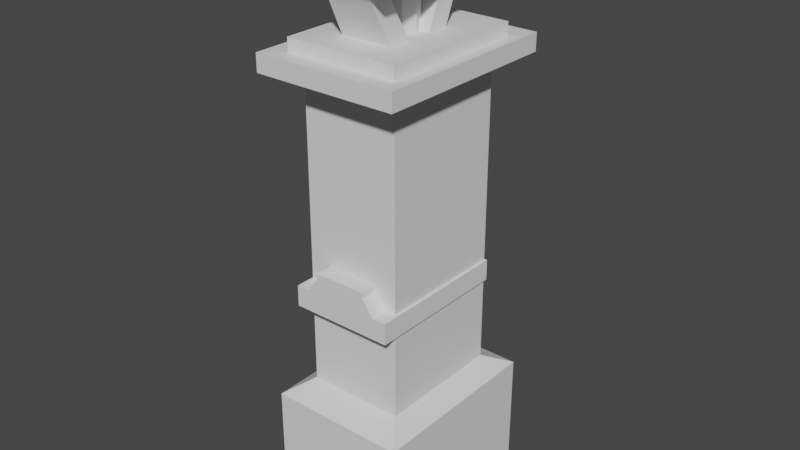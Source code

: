 # Source: BridgeParts.blend  (saved by Blender 3.6.13; exported with 4.5.12 LTS)
import bpy
from mathutils import Matrix  # noqa: F401  (used for matrix-valued properties, if any)

bpy.ops.wm.read_factory_settings(use_empty=True)
scene = bpy.context.scene
scene.name = 'Scene'

# ---- collections
col_collection = bpy.data.collections.new('Collection'); scene.collection.children.link(col_collection)

# ---- materials (node trees are filled in below, after node groups)
mat_te_005 = bpy.data.materials.new('te.005')
mat_te_005.use_transparent_shadow = False
mat_te_005.roughness = 1.0
mat_cube_019 = bpy.data.materials.new('Cube.019')
mat_cube_019.use_transparent_shadow = False
mat_cube_019.roughness = 0.5
mat_cube_020 = bpy.data.materials.new('Cube.020')
mat_cube_020.use_transparent_shadow = False
mat_cube_020.roughness = 0.5
mat_te_001 = bpy.data.materials.new('te.001')
mat_te_001.use_transparent_shadow = False
mat_te_001.roughness = 1.0

# ---- material node trees
mat_te_005.use_nodes = True; mat_te_005.node_tree.nodes.clear()
_N = mat_te_005.node_tree.nodes; _L = mat_te_005.node_tree.links
n0 = _N.new('ShaderNodeBsdfPrincipled'); n0.name = 'Principled BSDF'; n0.location = (10, 300)
n0.distribution = 'GGX'
n0.subsurface_method = 'RANDOM_WALK_SKIN'
n0.inputs[2].default_value = 1.0
n0.inputs[3].default_value = 1.45
n1 = _N.new('ShaderNodeOutputMaterial'); n1.name = 'Material Output'; n1.location = (300, 300)
n2 = _N.new('ShaderNodeNormalMap'); n2.name = 'Normal Map'; n2.location = (-300, -300)
n2.label = 'Normal/Map'
n2.inputs[0].default_value = 0.0
_L.new(n0.outputs[0], n1.inputs[0])
_L.new(n2.outputs[0], n0.inputs[5])
n1.is_active_output = True
mat_cube_019.use_nodes = True; mat_cube_019.node_tree.nodes.clear()
_N = mat_cube_019.node_tree.nodes; _L = mat_cube_019.node_tree.links
n0 = _N.new('ShaderNodeBsdfPrincipled'); n0.name = 'Principled BSDF'; n0.location = (10, 300)
n0.distribution = 'GGX'
n0.subsurface_method = 'RANDOM_WALK_SKIN'
n0.inputs[3].default_value = 1.45
n1 = _N.new('ShaderNodeOutputMaterial'); n1.name = 'Material Output'; n1.location = (300, 300)
n2 = _N.new('ShaderNodeNormalMap'); n2.name = 'Normal Map'; n2.location = (-300, -300)
n2.label = 'Normal/Map'
n2.inputs[0].default_value = 0.0
_L.new(n0.outputs[0], n1.inputs[0])
_L.new(n2.outputs[0], n0.inputs[5])
n1.is_active_output = True
mat_cube_020.use_nodes = True; mat_cube_020.node_tree.nodes.clear()
_N = mat_cube_020.node_tree.nodes; _L = mat_cube_020.node_tree.links
n0 = _N.new('ShaderNodeBsdfPrincipled'); n0.name = 'Principled BSDF'; n0.location = (10, 300)
n0.distribution = 'GGX'
n0.subsurface_method = 'RANDOM_WALK_SKIN'
n0.inputs[3].default_value = 1.45
n1 = _N.new('ShaderNodeOutputMaterial'); n1.name = 'Material Output'; n1.location = (300, 300)
n2 = _N.new('ShaderNodeNormalMap'); n2.name = 'Normal Map'; n2.location = (-300, -300)
n2.label = 'Normal/Map'
n2.inputs[0].default_value = 0.0
_L.new(n0.outputs[0], n1.inputs[0])
_L.new(n2.outputs[0], n0.inputs[5])
n1.is_active_output = True
mat_te_001.use_nodes = True; mat_te_001.node_tree.nodes.clear()
_N = mat_te_001.node_tree.nodes; _L = mat_te_001.node_tree.links
n0 = _N.new('ShaderNodeBsdfPrincipled'); n0.name = 'Principled BSDF'; n0.location = (10, 300)
n0.distribution = 'GGX'
n0.subsurface_method = 'RANDOM_WALK_SKIN'
n0.inputs[2].default_value = 1.0
n0.inputs[3].default_value = 1.45
n1 = _N.new('ShaderNodeOutputMaterial'); n1.name = 'Material Output'; n1.location = (300, 300)
n2 = _N.new('ShaderNodeNormalMap'); n2.name = 'Normal Map'; n2.location = (-300, -300)
n2.label = 'Normal/Map'
n2.inputs[0].default_value = 0.0
_L.new(n0.outputs[0], n1.inputs[0])
_L.new(n2.outputs[0], n0.inputs[5])
n1.is_active_output = True

# ---- world
world_world = bpy.data.worlds.new('World'); scene.world = world_world
world_world.use_nodes = True; world_world.node_tree.nodes.clear()
_N = world_world.node_tree.nodes; _L = world_world.node_tree.links
n0 = _N.new('ShaderNodeOutputWorld'); n0.name = 'World Output'; n0.location = (300, 300)
n1 = _N.new('ShaderNodeBackground'); n1.name = 'Background'; n1.location = (10, 300)
n1.inputs[0].default_value = (0.05088, 0.05088, 0.05088, 1.0)
_L.new(n1.outputs[0], n0.inputs[0])
n0.is_active_output = True
world_world.color = (0.05088, 0.05088, 0.05088)
world_world.use_sun_shadow = False
world_world.sun_shadow_jitter_overblur = 0.0

# ---- meshes
me_cube_068 = bpy.data.meshes.new('Cube.068')
me_cube_068.from_pydata([(-0.841, -0.9971, -1.76), (-0.841, -0.9971, 0.2404), (-0.841, 1.003, -1.76), (-0.841, 1.003, 0.2404), (1.159, -0.9971, -1.76), (1.159, -0.9971, 0.2404), (1.159, 1.003, -1.76), (1.159, 1.003, 0.2404), (-0.841, 0.7301, -1.76), (-0.841, 0.7301, 0.2404), (1.159, 0.7301, -1.76), (1.159, 0.7301, 0.2404), (-0.841, -0.7342, -1.76), (1.159, -0.7342, 0.2404), (-0.841, -0.7342, 0.2404), (1.159, -0.7342, -1.76), (-0.841, -0.5112, 1.77), (-0.841, 0.5072, 1.77), (1.159, 0.5072, 1.77), (1.159, -0.5112, 1.77), (-0.841, -0.5112, 2.281), (-0.841, 0.5072, 2.281), (1.159, 0.5072, 2.281), (1.159, -0.5112, 2.281), (1.159, -0.9971, -0.7596), (1.159, 1.003, -0.7596), (-0.841, 1.003, -0.7596), (-0.841, -0.9971, -0.7596), (-0.8405, -0.9971, -1.76), (-0.8405, -0.9971, 0.2404), (-0.8405, 1.003, -1.76), (-0.8405, 1.003, 0.2404), (-0.8405, 0.7301, -1.76), (-0.8405, 0.7301, 0.2404), (-0.8405, -0.7342, -1.76), (-0.8405, -0.7342, 0.2404), (-0.8405, -0.5112, 1.77), (-0.8405, 0.5072, 1.77), (-0.8405, -0.5112, 2.281), (-0.8405, 0.5072, 2.281), (-0.8405, 1.003, -0.7596), (-0.8405, -0.9971, -0.7596), (1.159, -0.7342, -0.7596), (1.159, 0.7301, -0.7596), (-0.8405, 0.7301, -0.7578), (-0.8405, -0.7342, -0.7578), (-0.341, 1.003, 0.2404), (0.159, 1.003, 0.2404), (0.659, 1.003, 0.2404), (0.659, 1.003, -0.7596), (0.159, 1.003, -0.7596), (-0.341, 1.003, -0.7596), (0.659, -0.9971, 0.2404), (0.159, -0.9971, 0.2404), (-0.341, -0.9971, 0.2404), (-0.341, -0.9971, -0.7596), (0.159, -0.9971, -0.7596), (0.659, -0.9971, -0.7596), (-0.341, -0.7342, -1.76), (0.159, -0.7342, -1.76), (0.659, -0.7342, -1.76), (0.659, -0.9971, -1.76), (0.159, -0.9971, -1.76), (-0.341, -0.9971, -1.76), (0.659, -0.7342, 0.2404), (0.159, -0.7342, 0.2404), (-0.341, -0.7342, 0.2404), (-0.341, 0.7301, 0.2404), (0.159, 0.7301, 0.2404), (0.659, 0.7301, 0.2404), (-0.341, 1.003, -1.76), (0.159, 1.003, -1.76), (0.659, 1.003, -1.76), (0.659, 0.7301, -1.76), (0.159, 0.7301, -1.76), (-0.341, 0.7301, -1.76), (-0.341, -0.5112, 1.77), (0.159, -0.5112, 1.77), (0.659, -0.5112, 1.77), (0.659, -0.5112, 2.281), (0.159, -0.5112, 2.281), (-0.341, -0.5112, 2.281), (-0.341, 0.5072, 1.77), (0.159, 0.5072, 1.77), (0.659, 0.5072, 1.77), (-0.341, 0.5072, 2.281), (0.159, 0.5072, 2.281), (0.659, 0.5072, 2.281)], [], [(49, 48, 7, 25), (55, 54, 1, 27), (60, 15, 4, 61), (66, 14, 1, 54), (46, 3, 9, 67), (72, 6, 10, 73), (73, 10, 15, 60), (78, 19, 23, 79), (67, 9, 17, 82), (64, 13, 19, 78), (82, 17, 21, 85), (85, 21, 20, 81), (72, 49, 25, 6), (63, 55, 27, 0), (19, 18, 22, 23), (11, 18, 19, 13), (42, 43, 11, 13), (15, 10, 43, 42), (13, 5, 24, 42), (24, 4, 15, 42), (11, 43, 25, 7), (25, 43, 10, 6), (38, 39, 37, 36), (35, 36, 37, 33), (44, 45, 35, 33), (32, 34, 45, 44), (29, 35, 45, 41), (34, 28, 41, 45), (33, 31, 40, 44), (40, 30, 32, 44), (4, 24, 57, 61), (61, 57, 56, 62), (62, 56, 55, 63), (2, 26, 51, 70), (70, 51, 50, 71), (71, 50, 49, 72), (22, 87, 79, 23), (87, 86, 80, 79), (86, 85, 81, 80), (18, 84, 87, 22), (84, 83, 86, 87), (83, 82, 85, 86), (14, 66, 76, 16), (66, 65, 77, 76), (65, 64, 78, 77), (11, 69, 84, 18), (69, 68, 83, 84), (68, 67, 82, 83), (16, 76, 81, 20), (76, 77, 80, 81), (77, 78, 79, 80), (8, 75, 58, 12), (75, 74, 59, 58), (74, 73, 60, 59), (2, 70, 75, 8), (70, 71, 74, 75), (71, 72, 73, 74), (7, 48, 69, 11), (48, 47, 68, 69), (47, 46, 67, 68), (13, 64, 52, 5), (64, 65, 53, 52), (65, 66, 54, 53), (12, 58, 63, 0), (58, 59, 62, 63), (59, 60, 61, 62), (24, 5, 52, 57), (57, 52, 53, 56), (56, 53, 54, 55), (26, 3, 46, 51), (51, 46, 47, 50), (50, 47, 48, 49)])
me_cube_068.polygons.foreach_set('use_smooth', [True] * 72)
_k = set([(0, 63), (1, 54), (2, 70), (3, 46), (4, 15), (4, 24), (4, 61), (5, 13), (5, 24), (5, 52), (6, 10), (6, 25), (6, 72), (7, 11), (7, 25), (7, 48), (9, 67), (10, 15), (11, 18), (11, 69), (13, 19), (13, 64), (14, 66), (16, 76), (17, 82), (18, 22), (18, 84), (19, 23), (19, 78), (20, 81), (21, 85), (22, 23), (22, 87), (23, 79), (28, 34), (28, 41), (29, 35), (29, 41), (30, 32), (30, 40), (31, 33), (31, 40), (32, 34), (33, 37), (35, 36), (36, 38), (37, 39), (38, 39), (46, 47), (47, 48), (52, 53), (53, 54), (61, 62), (62, 63), (64, 65), (65, 66), (67, 68), (68, 69), (70, 71), (71, 72), (76, 77), (77, 78), (79, 80), (80, 81), (82, 83), (83, 84), (85, 86), (86, 87)])
me_cube_068.attributes.new('sharp_edge', 'BOOLEAN', 'EDGE').data.foreach_set('value', [ (min(e.vertices), max(e.vertices)) in _k for e in me_cube_068.edges])
_uv = me_cube_068.uv_layers.new(name='UVMap')
_uv.uv.foreach_set('vector', [0.7792, 0.6311, 0.7687, 0.6471, 0.7601, 0.6416, 0.7677, 0.6237, 0.6649, 0.647, 0.6852, 0.6593, 0.6789, 0.6653, 0.6539, 0.6546, 0.8923, 0.9307, 0.8936, 0.9371, 0.8882, 0.9361, 0.8867, 0.93, 0.6958, 0.661, 0.6912, 0.6675, 0.6789, 0.6653, 0.6852, 0.6593, 0.786, 0.6582, 0.7946, 0.6637, 0.7734, 0.6663, 0.7677, 0.6603, 0.9247, 0.9317, 0.9228, 0.9379, 0.9176, 0.9383, 0.919, 0.9318, 0.919, 0.9318, 0.9176, 0.9383, 0.8936, 0.9371, 0.8923, 0.9307, 0.722, 0.6641, 0.7251, 0.6601, 0.7288, 0.6628, 0.7262, 0.6664, 0.7677, 0.6603, 0.7734, 0.6663, 0.7598, 0.6757, 0.7554, 0.6714, 0.7049, 0.648, 0.7095, 0.6414, 0.7251, 0.6601, 0.722, 0.6641, 0.7554, 0.6714, 0.7598, 0.6757, 0.7475, 0.6772, 0.7451, 0.6735, 0.7451, 0.6735, 0.7475, 0.6772, 0.7182, 0.6772, 0.7209, 0.6736, 0.9247, 0.9317, 0.94, 0.9425, 0.9337, 0.9508, 0.9228, 0.9379, 0.8837, 0.9178, 0.86, 0.9237, 0.8558, 0.9148, 0.8822, 0.9117, 0.7251, 0.6601, 0.7422, 0.6586, 0.7381, 0.6626, 0.7288, 0.6628, 0.7506, 0.6425, 0.7422, 0.6586, 0.7251, 0.6601, 0.7095, 0.6414, 0.7048, 0.6232, 0.7566, 0.6222, 0.7506, 0.6425, 0.7095, 0.6414, 0.8936, 0.9371, 0.9176, 0.9383, 0.9254, 0.9532, 0.8801, 0.9531, 0.7095, 0.6414, 0.7038, 0.641, 0.698, 0.6242, 0.7048, 0.6232, 0.8726, 0.9504, 0.8882, 0.9361, 0.8936, 0.9371, 0.8801, 0.9531, 0.7506, 0.6425, 0.7566, 0.6222, 0.7677, 0.6237, 0.7601, 0.6416, 0.9337, 0.9508, 0.9254, 0.9532, 0.9176, 0.9383, 0.9228, 0.9379, 0.7344, 0.9252, 0.7437, 0.9252, 0.7488, 0.9283, 0.7301, 0.9291, 0.7148, 0.9481, 0.7301, 0.9291, 0.7488, 0.9283, 0.768, 0.9459, 0.7688, 0.9653, 0.7143, 0.9695, 0.7148, 0.9481, 0.768, 0.9459, 0.9207, 0.6387, 0.8969, 0.6384, 0.8881, 0.6242, 0.9332, 0.6222, 0.7116, 0.949, 0.7148, 0.9481, 0.7143, 0.9695, 0.7029, 0.9678, 0.8969, 0.6384, 0.8918, 0.6391, 0.8816, 0.626, 0.8881, 0.6242, 0.768, 0.9459, 0.7725, 0.9465, 0.779, 0.9633, 0.7688, 0.9653, 0.9413, 0.6249, 0.9264, 0.6396, 0.9207, 0.6387, 0.9332, 0.6222, 0.8882, 0.9361, 0.8726, 0.9504, 0.8684, 0.9415, 0.8867, 0.93, 0.8867, 0.93, 0.8684, 0.9415, 0.8642, 0.9326, 0.8852, 0.9239, 0.8852, 0.9239, 0.8642, 0.9326, 0.86, 0.9237, 0.8837, 0.9178, 0.9303, 0.9131, 0.9587, 0.9177, 0.9524, 0.926, 0.9284, 0.9193, 0.9284, 0.9193, 0.9524, 0.926, 0.9462, 0.9343, 0.9266, 0.9255, 0.9266, 0.9255, 0.9462, 0.9343, 0.94, 0.9425, 0.9247, 0.9317, 0.7381, 0.6626, 0.7404, 0.6663, 0.7262, 0.6664, 0.7288, 0.6628, 0.7404, 0.6663, 0.7428, 0.6699, 0.7235, 0.67, 0.7262, 0.6664, 0.7428, 0.6699, 0.7451, 0.6735, 0.7209, 0.6736, 0.7235, 0.67, 0.7422, 0.6586, 0.7466, 0.6629, 0.7404, 0.6663, 0.7381, 0.6626, 0.7466, 0.6629, 0.751, 0.6671, 0.7428, 0.6699, 0.7404, 0.6663, 0.751, 0.6671, 0.7554, 0.6714, 0.7451, 0.6735, 0.7428, 0.6699, 0.6912, 0.6675, 0.6958, 0.661, 0.7159, 0.6721, 0.7128, 0.676, 0.6958, 0.661, 0.7004, 0.6545, 0.7189, 0.6681, 0.7159, 0.6721, 0.7004, 0.6545, 0.7049, 0.648, 0.722, 0.6641, 0.7189, 0.6681, 0.7506, 0.6425, 0.7563, 0.6484, 0.7466, 0.6629, 0.7422, 0.6586, 0.7563, 0.6484, 0.762, 0.6544, 0.751, 0.6671, 0.7466, 0.6629, 0.762, 0.6544, 0.7677, 0.6603, 0.7554, 0.6714, 0.751, 0.6671, 0.7128, 0.676, 0.7159, 0.6721, 0.7209, 0.6736, 0.7182, 0.6772, 0.7159, 0.6721, 0.7189, 0.6681, 0.7235, 0.67, 0.7209, 0.6736, 0.7189, 0.6681, 0.722, 0.6641, 0.7262, 0.6664, 0.7235, 0.67, 0.9231, 0.9124, 0.9217, 0.9189, 0.8896, 0.9179, 0.8883, 0.9115, 0.9217, 0.9189, 0.9203, 0.9253, 0.8909, 0.9243, 0.8896, 0.9179, 0.9203, 0.9253, 0.919, 0.9318, 0.8923, 0.9307, 0.8909, 0.9243, 0.9303, 0.9131, 0.9284, 0.9193, 0.9217, 0.9189, 0.9231, 0.9124, 0.9284, 0.9193, 0.9266, 0.9255, 0.9203, 0.9253, 0.9217, 0.9189, 0.9266, 0.9255, 0.9247, 0.9317, 0.919, 0.9318, 0.9203, 0.9253, 0.7601, 0.6416, 0.7687, 0.6471, 0.7563, 0.6484, 0.7506, 0.6425, 0.7687, 0.6471, 0.7774, 0.6526, 0.762, 0.6544, 0.7563, 0.6484, 0.7774, 0.6526, 0.786, 0.6582, 0.7677, 0.6603, 0.762, 0.6544, 0.7095, 0.6414, 0.7049, 0.648, 0.6976, 0.6471, 0.7038, 0.641, 0.7049, 0.648, 0.7004, 0.6545, 0.6914, 0.6532, 0.6976, 0.6471, 0.7004, 0.6545, 0.6958, 0.661, 0.6852, 0.6593, 0.6914, 0.6532, 0.8883, 0.9115, 0.8896, 0.9179, 0.8837, 0.9178, 0.8822, 0.9117, 0.8896, 0.9179, 0.8909, 0.9243, 0.8852, 0.9239, 0.8837, 0.9178, 0.8909, 0.9243, 0.8923, 0.9307, 0.8867, 0.93, 0.8852, 0.9239, 0.698, 0.6242, 0.7038, 0.641, 0.6976, 0.6471, 0.687, 0.6318, 0.687, 0.6318, 0.6976, 0.6471, 0.6914, 0.6532, 0.6759, 0.6394, 0.6759, 0.6394, 0.6914, 0.6532, 0.6852, 0.6593, 0.6649, 0.647, 0.8135, 0.6534, 0.7946, 0.6637, 0.786, 0.6582, 0.8021, 0.6459, 0.8021, 0.6459, 0.786, 0.6582, 0.7774, 0.6526, 0.7906, 0.6385, 0.7906, 0.6385, 0.7774, 0.6526, 0.7687, 0.6471, 0.7792, 0.6311])
me_cube_068.materials.append(mat_te_005)
me_cube_068.update()
me_cube_068.normals_split_custom_set([tuple(v) for v in zip(*[iter([0.0, 1.0, 0.0, 0.0, 1.0, 0.0, 0.0, 1.0, 0.0, 0.0, 1.0, 0.0, 0.0, -1.0, 0.0, 0.0, -1.0, 1.386e-09, 0.0, -1.0, 0.0, 0.0, -1.0, 0.0, 0.0, 0.0, -1.0, 0.0, 0.0, -1.0, 0.0, 0.0, -1.0, 0.0, 0.0, -1.0, 0.0, 0.0, 1.0, 0.0, 0.0, 1.0, 0.0, 0.0, 1.0, 0.0, 0.0, 1.0, 0.0, 0.0, 1.0, 0.0, 0.0, 1.0, 0.0, 0.0, 1.0, 0.0, 0.0, 1.0, 0.0, 0.0, -1.0, 0.0, 0.0, -1.0, 0.0, 0.0, -1.0, 0.0, 0.0, -1.0, 0.0, 0.0, -1.0, 0.0, 0.0, -1.0, 0.0, 0.0, -1.0, 0.0, 0.0, -1.0, 0.0, -1.0, 0.0, 0.0, -1.0, 0.0, 0.0, -1.0, 0.0, 0.0, -1.0, 0.0, 0.0, 0.9895, 0.1442, 0.0, 0.9895, 0.1442, 0.0, 0.9895, 0.1442, 0.0, 0.9895, 0.1442, 0.0, -0.9895, 0.1442, 0.0, -0.9895, 0.1442, 0.0, -0.9895, 0.1442, 0.0, -0.9895, 0.1442, 0.0, 1.0, 0.0, 0.0, 1.0, 0.0, 0.0, 1.0, 0.0, 0.0, 1.0, 0.0, 0.0, 0.0, 1.0, 0.0, 0.0, 1.0, 0.0, 0.0, 1.0, 0.0, 0.0, 1.0, 0.0, 1.0, 0.0, 0.0, 1.0, 0.0, 0.0, 1.0, 0.0, 0.0, 1.0, 0.0, 0.0, -1.0, -1.386e-09, 0.0, -1.0, 0.0, 0.0, -1.0, 0.0, 0.0, -1.0, 0.0, 1.0, 0.0, 0.0, 1.0, 0.0, 0.0, 1.0, 0.0, 0.0, 1.0, 0.0, 0.0, 1.0, 0.0, 0.0, 1.0, 0.0, 0.0, 1.0, 0.0, 0.0, 1.0, 0.0, 0.0, 1.0, 0.0, 0.0, 1.0, 0.0, 0.0, 1.0, 0.0, 0.0, 1.0, 0.0, 0.0, 1.0, 0.0, 0.0, 1.0, 0.0, 0.0, 1.0, 0.0, 0.0, 1.0, 0.0, 0.0, 1.0, 0.0, 0.0, 1.0, 0.0, 0.0, 1.0, 0.0, 0.0, 1.0, 0.0, 0.0, 1.0, 0.0, 0.0, 1.0, 0.0, 0.0, 1.0, 0.0, 0.0, 1.0, 0.0, 0.0, 1.0, 0.0, 0.0, 1.0, 0.0, 0.0, 1.0, 0.0, 0.0, 1.0, 0.0, 0.0, 1.0, 0.0, 0.0, 1.0, 0.0, 0.0, 1.0, 0.0, 0.0, 1.0, 0.0, 0.0, -1.0, 0.0, 0.0, -1.0, 0.0, 0.0, -1.0, 0.0, 0.0, -1.0, 0.0, 0.0, -1.0, -4.42e-09, 0.0, -1.0, 0.0, 0.0, -1.0, 0.0, 0.0, -1.0, 4.26e-09, 0.0, -1.0, 3.111e-09, 0.0, -1.0, -3.488e-11, 0.0, -1.0, -4.42e-09, 0.0, -1.0, 4.26e-09, 0.0, -1.0, 0.0, 0.0, -1.0, 6.414e-09, 0.0, -1.0, -3.488e-11, 0.0, -1.0, 3.111e-09, 0.0, -1.0, -1.285e-08, 0.0, -1.0, -4.42e-09, 0.0, -1.0, -3.488e-11, 0.0, -1.0, 4.586e-11, 0.0, -1.0, 6.414e-09, 0.0, -1.0, 1.283e-08, 0.0, -1.0, 4.586e-11, 0.0, -1.0, -3.488e-11, 0.0, -1.0, 4.26e-09, 0.0, -1.0, 1.239e-08, 0.0, -1.0, 6.167e-09, 0.0, -1.0, 3.111e-09, 0.0, -1.0, 6.167e-09, 0.0, -1.0, 0.0, 0.0, -1.0, 0.0, 0.0, -1.0, 3.111e-09, 0.0, 0.0, -1.0, 0.0, 0.0, -1.0, 0.0, 0.0, -1.0, 0.0, 0.0, -1.0, 0.0, 0.0, -1.0, 0.0, 0.0, -1.0, 0.0, 0.0, -1.0, 0.0, 0.0, -1.0, -1.386e-09, 0.0, -1.0, -1.386e-09, 0.0, -1.0, 0.0, 0.0, -1.0, 0.0, 0.0, -1.0, -1.386e-09, 0.0, 1.0, 2.773e-09, 0.0, 1.0, 0.0, 0.0, 1.0, 0.0, 0.0, 1.0, 1.386e-09, 0.0, 1.0, 1.386e-09, 0.0, 1.0, 0.0, 0.0, 1.0, 0.0, 0.0, 1.0, 0.0, 0.0, 1.0, 0.0, 0.0, 1.0, 0.0, 0.0, 1.0, 0.0, 0.0, 1.0, 0.0, 0.0, 0.0, 1.0, 0.0, 0.0, 1.0, 0.0, 0.0, 1.0, 0.0, 0.0, 1.0, 0.0, 0.0, 1.0, 0.0, 0.0, 1.0, 0.0, 0.0, 1.0, 0.0, 0.0, 1.0, 0.0, 0.0, 1.0, 0.0, 0.0, 1.0, 0.0, 0.0, 1.0, 0.0, 0.0, 1.0, 0.0, 1.0, 0.0, 0.0, 1.0, 0.0, 0.0, 1.0, 0.0, 0.0, 1.0, 0.0, 0.0, 1.0, 0.0, 0.0, 1.0, 0.0, 0.0, 1.0, 0.0, 0.0, 1.0, 0.0, 0.0, 1.0, 0.0, 0.0, 1.0, 0.0, 0.0, 1.0, 0.0, 0.0, 1.0, 0.0, 0.0, -0.9895, 0.1442, 0.0, -0.9895, 0.1442, 0.0, -0.9895, 0.1442, 0.0, -0.9895, 0.1442, 0.0, -0.9895, 0.1442, 0.0, -0.9895, 0.1442, 0.0, -0.9895, 0.1442, 0.0, -0.9895, 0.1442, 0.0, -0.9895, 0.1442, 0.0, -0.9895, 0.1442, 0.0, -0.9895, 0.1442, 0.0, -0.9895, 0.1442, 0.0, 0.9895, 0.1442, 0.0, 0.9895, 0.1442, 0.0, 0.9895, 0.1442, 0.0, 0.9895, 0.1442, 0.0, 0.9895, 0.1442, 0.0, 0.9895, 0.1442, 0.0, 0.9895, 0.1442, 0.0, 0.9895, 0.1442, 0.0, 0.9895, 0.1442, 0.0, 0.9895, 0.1442, 0.0, 0.9895, 0.1442, 0.0, 0.9895, 0.1442, 0.0, -1.0, 0.0, 0.0, -1.0, 0.0, 0.0, -1.0, 0.0, 0.0, -1.0, 0.0, 0.0, -1.0, 0.0, 0.0, -1.0, 0.0, 0.0, -1.0, 0.0, 0.0, -1.0, 0.0, 0.0, -1.0, 0.0, 0.0, -1.0, 0.0, 0.0, -1.0, 0.0, 0.0, -1.0, 0.0, 0.0, 0.0, -1.0, 0.0, 0.0, -1.0, 0.0, 0.0, -1.0, 0.0, 0.0, -1.0, 0.0, 0.0, -1.0, 0.0, 0.0, -1.0, 0.0, 0.0, -1.0, 0.0, 0.0, -1.0, 0.0, 0.0, -1.0, 0.0, 0.0, -1.0, 0.0, 0.0, -1.0, 0.0, 0.0, -1.0, 0.0, 0.0, -1.0, 0.0, 0.0, -1.0, 0.0, 0.0, -1.0, 0.0, 0.0, -1.0, 0.0, 0.0, -1.0, 0.0, 0.0, -1.0, 0.0, 0.0, -1.0, 0.0, 0.0, -1.0, 0.0, 0.0, -1.0, 0.0, 0.0, -1.0, 0.0, 0.0, -1.0, 0.0, 0.0, -1.0, 0.0, 0.0, 1.0, 0.0, 0.0, 1.0, 0.0, 0.0, 1.0, 0.0, 0.0, 1.0, 0.0, 0.0, 1.0, 0.0, 0.0, 1.0, 0.0, 0.0, 1.0, 0.0, 0.0, 1.0, 0.0, 0.0, 1.0, 0.0, 0.0, 1.0, 0.0, 0.0, 1.0, 0.0, 0.0, 1.0, 0.0, 0.0, 1.0, 0.0, 0.0, 1.0, 0.0, 0.0, 1.0, 0.0, 0.0, 1.0, 0.0, 0.0, 1.0, 0.0, 0.0, 1.0, 0.0, 0.0, 1.0, 0.0, 0.0, 1.0, 0.0, 0.0, 1.0, 0.0, 0.0, 1.0, 0.0, 0.0, 1.0, 0.0, 0.0, 1.0, 0.0, 0.0, -1.0, 0.0, 0.0, -1.0, 0.0, 0.0, -1.0, 0.0, 0.0, -1.0, 0.0, 0.0, -1.0, 0.0, 0.0, -1.0, 0.0, 0.0, -1.0, 0.0, 0.0, -1.0, 0.0, 0.0, -1.0, 0.0, 0.0, -1.0, 0.0, 0.0, -1.0, 0.0, 0.0, -1.0, 0.0, -1.0, 0.0, 0.0, -1.0, 0.0, 0.0, -1.0, 0.0, 0.0, -1.0, 0.0, 0.0, -1.0, 0.0, 0.0, -1.0, 0.0, 0.0, -1.0, 1.386e-09, 0.0, -1.0, 0.0, 0.0, -1.0, 0.0, 0.0, -1.0, 1.386e-09, 0.0, -1.0, 1.386e-09, 0.0, -1.0, 0.0, 0.0, 1.0, 0.0, 0.0, 1.0, -2.773e-09, 0.0, 1.0, -1.386e-09, 0.0, 1.0, 0.0, 0.0, 1.0, 0.0, 0.0, 1.0, -1.386e-09, 0.0, 1.0, 0.0, 0.0, 1.0, 0.0, 0.0, 1.0, 0.0, 0.0, 1.0, 0.0, 0.0, 1.0, 0.0, 0.0, 1.0, 0.0])] * 3)])
me_cube_005 = bpy.data.meshes.new('Cube.005')
me_cube_005.from_pydata([(1.319, -1.0, -1.504), (1.319, -1.0, 0.3181), (1.319, 1.0, -1.504), (1.319, 1.0, 0.3181), (3.815e-06, 1.0, -1.504), (3.815e-06, 1.0, 0.3181), (3.815e-06, -1.0, -1.504), (3.815e-06, -1.0, 0.3181), (2.584, 0.8064, 1.024), (3.812, 0.8064, 1.024), (3.812, -0.8064, 1.024), (2.584, -0.8064, 1.024), (1.319, -3.43e-08, -1.504), (1.319, -5.018e-10, 0.3181), (3.815e-06, -5.018e-10, 0.3181), (3.815e-06, -3.43e-08, -1.504), (3.812, 2.258e-08, 1.024), (2.584, 2.258e-08, 1.024), (-1.319, -1.0, -1.504), (-1.319, -1.0, 0.3181), (-1.319, 1.0, -1.504), (-1.319, 1.0, 0.3181), (-2.584, 0.8064, 1.024), (-3.812, 0.8064, 1.024), (-3.812, -0.8064, 1.024), (-2.584, -0.8064, 1.024), (-1.319, -3.43e-08, -1.504), (-1.319, -5.018e-10, 0.3181), (-3.812, 2.258e-08, 1.024), (-2.584, 2.258e-08, 1.024), (0.6596, 1.0, 0.3181), (0.6596, 1.0, -1.504), (0.6596, -3.43e-08, -1.504), (0.6596, -1.0, -1.504), (3.198, 0.8064, 1.024), (0.6596, -1.0, 0.3181), (3.198, 2.258e-08, 1.024), (3.198, -0.8064, 1.024), (-0.6596, 1.0, -1.504), (-0.6596, 1.0, 0.3181), (-0.6596, -1.0, -1.504), (-0.6596, -3.43e-08, -1.504), (-3.198, 0.8064, 1.024), (-0.6596, -1.0, 0.3181), (-3.198, -0.8064, 1.024), (-3.198, 2.258e-08, 1.024)], [], [(31, 30, 3, 2), (12, 13, 1, 0), (32, 12, 0, 33), (30, 5, 8, 34), (33, 35, 7, 6), (36, 17, 11, 37), (35, 1, 10, 37), (13, 3, 9, 16), (14, 7, 11, 17), (5, 14, 17, 8), (1, 13, 16, 10), (34, 8, 17, 36), (31, 2, 12, 32), (2, 3, 13, 12), (38, 20, 21, 39), (26, 18, 19, 27), (41, 40, 18, 26), (39, 42, 22, 5), (40, 6, 7, 43), (45, 44, 25, 29), (43, 44, 24, 19), (27, 28, 23, 21), (14, 29, 25, 7), (5, 22, 29, 14), (19, 24, 28, 27), (42, 45, 29, 22), (38, 41, 26, 20), (20, 26, 27, 21), (4, 31, 32, 15), (9, 34, 36, 16), (7, 35, 37, 11), (16, 36, 37, 10), (0, 1, 35, 33), (3, 30, 34, 9), (15, 32, 33, 6), (4, 5, 30, 31), (4, 15, 41, 38), (23, 28, 45, 42), (7, 25, 44, 43), (28, 24, 44, 45), (18, 40, 43, 19), (21, 23, 42, 39), (15, 6, 40, 41), (4, 38, 39, 5)])
me_cube_005.polygons.foreach_set('use_smooth', [True] * 44)
_k = set([(0, 1), (0, 12), (0, 33), (1, 10), (1, 13), (2, 3), (2, 12), (2, 31), (3, 9), (3, 13), (4, 31), (4, 38), (5, 8), (5, 14), (5, 22), (6, 33), (6, 40), (7, 11), (7, 14), (7, 25), (8, 17), (8, 34), (9, 16), (9, 34), (10, 16), (10, 37), (11, 17), (11, 37), (18, 19), (18, 26), (18, 40), (19, 24), (19, 27), (20, 21), (20, 26), (20, 38), (21, 23), (21, 27), (22, 29), (22, 42), (23, 28), (23, 42), (24, 28), (24, 44), (25, 29), (25, 44)])
me_cube_005.attributes.new('sharp_edge', 'BOOLEAN', 'EDGE').data.foreach_set('value', [ (min(e.vertices), max(e.vertices)) in _k for e in me_cube_005.edges])
_uv = me_cube_005.uv_layers.new(name='UVMap')
_uv.uv.foreach_set('vector', [0.2499, 0.1837, 0.2499, 0.1498, 0.2099, 0.1498, 0.2099, 0.1837, 0.2104, 0.2076, 0.2677, 0.2076, 0.2677, 0.1502, 0.2103, 0.1503, 0.1813, 0.2655, 0.2099, 0.2655, 0.2099, 0.2081, 0.1812, 0.2081, 0.2499, 0.1498, 0.2899, 0.1497, 0.2899, 0.09236, 0.2499, 0.09239, 0.2103, 0.1211, 0.2677, 0.1211, 0.2676, 0.09238, 0.2103, 0.09242, 0.1234, 0.2655, 0.1521, 0.2655, 0.1521, 0.2081, 0.1234, 0.2082, 0.1234, 0.2077, 0.1521, 0.2077, 0.152, 0.1503, 0.1233, 0.1503, 0.1525, 0.1498, 0.2099, 0.1498, 0.2098, 0.09242, 0.1524, 0.09247, 0.09465, 0.1499, 0.152, 0.1498, 0.152, 0.09247, 0.09461, 0.09251, 0.2899, 0.1497, 0.3473, 0.1497, 0.3473, 0.09231, 0.2899, 0.09236, 0.03691, 0.2656, 0.09428, 0.2656, 0.09424, 0.2082, 0.03687, 0.2082, 0.2098, 0.08058, 0.2098, 0.06873, 0.1524, 0.06878, 0.1524, 0.08062, 0.2099, 0.1956, 0.2099, 0.1837, 0.1525, 0.1838, 0.1525, 0.1956, 0.2099, 0.1837, 0.2099, 0.1498, 0.1525, 0.1498, 0.1525, 0.1838, 0.2499, 0.1837, 0.2099, 0.1837, 0.2099, 0.1498, 0.2499, 0.1498, 0.2104, 0.2076, 0.2103, 0.1503, 0.2677, 0.1502, 0.2677, 0.2076, 0.1813, 0.2655, 0.1812, 0.2081, 0.2099, 0.2081, 0.2099, 0.2655, 0.2499, 0.1498, 0.2499, 0.09239, 0.2899, 0.09236, 0.2899, 0.1497, 0.2103, 0.1211, 0.2103, 0.09242, 0.2676, 0.09238, 0.2677, 0.1211, 0.1234, 0.2655, 0.1234, 0.2082, 0.1521, 0.2081, 0.1521, 0.2655, 0.1234, 0.2077, 0.1233, 0.1503, 0.152, 0.1503, 0.1521, 0.2077, 0.1525, 0.1498, 0.1524, 0.09247, 0.2098, 0.09242, 0.2099, 0.1498, 0.09465, 0.1499, 0.09461, 0.09251, 0.152, 0.09247, 0.152, 0.1498, 0.2899, 0.1497, 0.2899, 0.09236, 0.3473, 0.09231, 0.3473, 0.1497, 0.03691, 0.2656, 0.03687, 0.2082, 0.09424, 0.2082, 0.09428, 0.2656, 0.2098, 0.08058, 0.1524, 0.08062, 0.1524, 0.06878, 0.2098, 0.06873, 0.2099, 0.1956, 0.1525, 0.1956, 0.1525, 0.1838, 0.2099, 0.1837, 0.2099, 0.1837, 0.1525, 0.1838, 0.1525, 0.1498, 0.2099, 0.1498, 0.2099, 0.2074, 0.2099, 0.1956, 0.1525, 0.1956, 0.1525, 0.2075, 0.2098, 0.09242, 0.2098, 0.08058, 0.1524, 0.08062, 0.1524, 0.09247, 0.0947, 0.2077, 0.1234, 0.2077, 0.1233, 0.1503, 0.09465, 0.1503, 0.09475, 0.2656, 0.1234, 0.2655, 0.1234, 0.2082, 0.0947, 0.2082, 0.2103, 0.1498, 0.2677, 0.1497, 0.2677, 0.1211, 0.2103, 0.1211, 0.2099, 0.1498, 0.2499, 0.1498, 0.2499, 0.09239, 0.2098, 0.09242, 0.1526, 0.2655, 0.1813, 0.2655, 0.1812, 0.2081, 0.1525, 0.2081, 0.29, 0.1837, 0.2899, 0.1497, 0.2499, 0.1498, 0.2499, 0.1837, 0.2099, 0.2074, 0.1525, 0.2075, 0.1525, 0.1956, 0.2099, 0.1956, 0.2098, 0.09242, 0.1524, 0.09247, 0.1524, 0.08062, 0.2098, 0.08058, 0.0947, 0.2077, 0.09465, 0.1503, 0.1233, 0.1503, 0.1234, 0.2077, 0.09475, 0.2656, 0.0947, 0.2082, 0.1234, 0.2082, 0.1234, 0.2655, 0.2103, 0.1498, 0.2103, 0.1211, 0.2677, 0.1211, 0.2677, 0.1497, 0.2099, 0.1498, 0.2098, 0.09242, 0.2499, 0.09239, 0.2499, 0.1498, 0.1526, 0.2655, 0.1525, 0.2081, 0.1812, 0.2081, 0.1813, 0.2655, 0.29, 0.1837, 0.2499, 0.1837, 0.2499, 0.1498, 0.2899, 0.1497])
me_cube_005.materials.append(mat_cube_019)
me_cube_005.update()
me_cube_005.normals_split_custom_set([tuple(v) for v in zip(*[iter([0.0, 1.0, -4.958e-08, 0.0, 0.991, 0.1335, 0.0, 0.9851, 0.1721, 0.0, 1.0, -4.958e-08, 1.0, 0.0, 0.0, 1.0, 0.0, 0.0, 1.0, 0.0, 0.0, 1.0, 0.0, 0.0, 0.0, 0.0, -1.0, 0.0, 0.0, -1.0, 0.0, 0.0, -1.0, 0.0, 0.0, -1.0, 0.0, 0.991, 0.1335, 0.0, 0.9992, 0.03972, 0.0, 0.9644, 0.2646, 0.0, 0.9644, 0.2646, 0.0, -1.0, 0.0, 0.0, -0.991, 0.1335, 0.0, -0.9992, 0.03972, 0.0, -1.0, 0.0, 2.203e-14, 0.0, 1.0, 2.203e-14, 0.0, 1.0, 0.0, 0.0, 1.0, 0.0, 0.0, 1.0, 0.0, -0.991, 0.1335, 0.0, -0.9851, 0.1721, 0.0, -0.9644, 0.2646, 0.0, -0.9644, 0.2646, 0.2724, 0.0, -0.9622, 0.2724, 0.0, -0.9622, 0.2724, 0.0, -0.9622, 0.2724, 0.0, -0.9622, -0.2635, 0.0, 0.9647, -0.2635, 0.0, 0.9647, -0.2635, 0.0, 0.9647, -0.2635, 0.0, 0.9647, -0.2635, 0.0, 0.9647, -0.2635, 0.0, 0.9647, -0.2635, 0.0, 0.9647, -0.2635, 0.0, 0.9647, 0.2724, 0.0, -0.9622, 0.2724, 0.0, -0.9622, 0.2724, 0.0, -0.9622, 0.2724, 0.0, -0.9622, 4.406e-14, 0.0, 1.0, 4.406e-14, 0.0, 1.0, 2.203e-14, 0.0, 1.0, 2.203e-14, 0.0, 1.0, 0.0, 0.0, -1.0, 0.0, 0.0, -1.0, 0.0, 0.0, -1.0, 0.0, 0.0, -1.0, 1.0, 0.0, 0.0, 1.0, 0.0, 0.0, 1.0, 0.0, 0.0, 1.0, 0.0, 0.0, 0.0, 1.0, -4.958e-08, 0.0, 1.0, -4.958e-08, 0.0, 0.9851, 0.1721, 0.0, 0.991, 0.1335, -1.0, 0.0, 0.0, -1.0, 0.0, 0.0, -1.0, 0.0, 0.0, -1.0, 0.0, 0.0, 0.0, 0.0, -1.0, 0.0, 0.0, -1.0, 0.0, 0.0, -1.0, 0.0, 0.0, -1.0, 0.0, 0.991, 0.1335, 0.0, 0.9644, 0.2646, 0.0, 0.9644, 0.2646, 0.0, 0.9992, 0.03972, 0.0, -1.0, 0.0, 0.0, -1.0, 0.0, 0.0, -0.9992, 0.03972, 0.0, -0.991, 0.1335, 0.0, 0.0, 1.0, 0.0, 0.0, 1.0, 0.0, 0.0, 1.0, 0.0, 0.0, 1.0, 0.0, -0.991, 0.1335, 0.0, -0.9644, 0.2646, 0.0, -0.9644, 0.2646, 0.0, -0.9851, 0.1721, -0.2724, 0.0, -0.9622, -0.2724, 0.0, -0.9622, -0.2724, 0.0, -0.9622, -0.2724, 0.0, -0.9622, 0.2635, 0.0, 0.9647, 0.2635, 0.0, 0.9647, 0.2635, 0.0, 0.9647, 0.2635, 0.0, 0.9647, 0.2635, 0.0, 0.9647, 0.2635, 0.0, 0.9647, 0.2635, 0.0, 0.9647, 0.2635, 0.0, 0.9647, -0.2724, 0.0, -0.9622, -0.2724, 0.0, -0.9622, -0.2724, 0.0, -0.9622, -0.2724, 0.0, -0.9622, 0.0, 0.0, 1.0, 0.0, 0.0, 1.0, 0.0, 0.0, 1.0, 0.0, 0.0, 1.0, 0.0, 0.0, -1.0, 0.0, 0.0, -1.0, 0.0, 0.0, -1.0, 0.0, 0.0, -1.0, -1.0, 0.0, 0.0, -1.0, 0.0, 0.0, -1.0, 0.0, 0.0, -1.0, 0.0, 0.0, 0.0, 0.0, -1.0, 0.0, 0.0, -1.0, 0.0, 0.0, -1.0, 0.0, 0.0, -1.0, 4.406e-14, 0.0, 1.0, 4.406e-14, 0.0, 1.0, 2.203e-14, 0.0, 1.0, 2.203e-14, 0.0, 1.0, 0.0, -0.9992, 0.03972, 0.0, -0.991, 0.1335, 0.0, -0.9644, 0.2646, 0.0, -0.9644, 0.2646, 2.203e-14, 0.0, 1.0, 2.203e-14, 0.0, 1.0, 0.0, 0.0, 1.0, 0.0, 0.0, 1.0, 0.0, -1.0, 0.0, 0.0, -0.9851, 0.1721, 0.0, -0.991, 0.1335, 0.0, -1.0, 0.0, 0.0, 0.9851, 0.1721, 0.0, 0.991, 0.1335, 0.0, 0.9644, 0.2646, 0.0, 0.9644, 0.2646, 0.0, 0.0, -1.0, 0.0, 0.0, -1.0, 0.0, 0.0, -1.0, 0.0, 0.0, -1.0, 0.0, 1.0, -4.958e-08, 0.0, 0.9992, 0.03972, 0.0, 0.991, 0.1335, 0.0, 1.0, -4.958e-08, 0.0, 0.0, -1.0, 0.0, 0.0, -1.0, 0.0, 0.0, -1.0, 0.0, 0.0, -1.0, 0.0, 0.0, 1.0, 0.0, 0.0, 1.0, 0.0, 0.0, 1.0, 0.0, 0.0, 1.0, 0.0, -0.9992, 0.03972, 0.0, -0.9644, 0.2646, 0.0, -0.9644, 0.2646, 0.0, -0.991, 0.1335, 0.0, 0.0, 1.0, 0.0, 0.0, 1.0, 0.0, 0.0, 1.0, 0.0, 0.0, 1.0, 0.0, -1.0, 0.0, 0.0, -1.0, 0.0, 0.0, -0.991, 0.1335, 0.0, -0.9851, 0.1721, 0.0, 0.9851, 0.1721, 0.0, 0.9644, 0.2646, 0.0, 0.9644, 0.2646, 0.0, 0.991, 0.1335, 0.0, 0.0, -1.0, 0.0, 0.0, -1.0, 0.0, 0.0, -1.0, 0.0, 0.0, -1.0, 0.0, 1.0, -4.958e-08, 0.0, 1.0, -4.958e-08, 0.0, 0.991, 0.1335, 0.0, 0.9992, 0.03972])] * 3)])
me_cube_010 = bpy.data.meshes.new('Cube.010')
me_cube_010.from_pydata([(-0.3945, -0.5249, -3.472), (-0.3945, -0.5249, 0.3935), (-0.3945, 0.5248, -3.472), (-0.3945, 0.5248, 0.3935), (0.3945, -0.5249, -3.472), (0.3945, -0.5249, 0.3935), (0.3945, 0.5248, -3.472), (0.3945, 0.5248, 0.3935), (-0.4586, -0.6101, 0.5138), (-0.4586, 0.6101, 0.5138), (0.4586, 0.6101, 0.5138), (0.4586, -0.6101, 0.5138), (-0.5854, -0.7788, 0.3768), (-0.5854, 0.7788, 0.3768), (0.5854, 0.7788, 0.3768), (0.5854, -0.7788, 0.3768), (-0.5854, -0.7788, 0.5305), (-0.5854, 0.7788, 0.5305), (0.5854, 0.7788, 0.5305), (0.5854, -0.7788, 0.5305), (-0.1005, -0.1005, 0.6289), (-0.1005, 0.1005, 0.6289), (0.1005, 0.1005, 0.6289), (0.1005, -0.1005, 0.6289), (-0.4586, -0.6101, 0.6289), (-0.4586, 0.6101, 0.6289), (0.4586, 0.6101, 0.6289), (0.4586, -0.6101, 0.6289), (-0.1422, -5.501e-06, 0.6289), (5.501e-06, 0.1422, 0.6289), (0.1422, -5.501e-06, 0.6289), (5.501e-06, -0.1422, 0.6289), (-0.3591, -5.501e-06, 1.33), (-0.1422, -5.501e-06, 0.9847), (-0.1005, 0.1005, 0.9847), (5.501e-06, 0.1422, 0.9847), (0.1005, 0.1005, 0.9847), (0.1422, -5.501e-06, 0.9847), (0.1005, -0.1005, 0.9847), (5.501e-06, -0.1422, 0.9847), (-0.1005, -0.1005, 0.9847), (-0.3606, -5.501e-06, 1.493), (-0.2539, 0.2539, 1.33), (5.501e-06, 0.3591, 1.33), (0.2539, 0.2539, 1.33), (0.3591, -5.501e-06, 1.33), (0.2539, -0.2539, 1.33), (5.501e-06, -0.3591, 1.33), (-0.2539, -0.2539, 1.33), (-0.255, 0.255, 1.493), (5.501e-06, 0.3606, 1.493), (0.255, 0.255, 1.493), (0.3606, -5.501e-06, 1.493), (0.255, -0.255, 1.493), (5.501e-06, -0.3606, 1.493), (-0.255, -0.255, 1.493), (-0.0003741, 0.0003741, 1.493), (-0.3945, -0.5249, -2.313), (-0.3945, 0.5248, -2.313), (0.3945, 0.5248, -2.313), (0.3945, -0.5249, -2.313), (-0.5632, 0.7493, -3.472), (-0.5632, -0.7493, -3.472), (-0.5632, 0.7493, -2.433), (0.5632, 0.7493, -3.472), (0.5632, 0.7493, -2.433), (0.5632, -0.7493, -3.472), (0.5632, -0.7493, -2.433), (-0.5632, -0.7493, -2.433)], [], [(57, 1, 3, 58), (58, 3, 7, 59), (59, 7, 5, 60), (60, 5, 1, 57), (2, 6, 4, 0), (5, 7, 14, 15), (11, 10, 26, 27), (8, 9, 17, 16), (10, 11, 19, 18), (7, 3, 13, 14), (14, 13, 17, 18), (15, 14, 18, 19), (13, 12, 16, 17), (12, 15, 19, 16), (11, 8, 16, 19), (9, 10, 18, 17), (3, 1, 12, 13), (1, 5, 15, 12), (29, 21, 34, 35), (9, 8, 24, 25), (8, 11, 27, 24), (10, 9, 25, 26), (20, 28, 21, 25, 24), (21, 29, 22, 26, 25), (22, 30, 23, 27, 26), (23, 31, 20, 24, 27), (21, 28, 33, 34), (31, 23, 38, 39), (23, 30, 37, 38), (38, 37, 45, 46), (33, 40, 48, 32), (37, 36, 44, 45), (36, 35, 43, 44), (20, 31, 39, 40), (22, 29, 35, 36), (30, 22, 36, 37), (28, 20, 40, 33), (44, 43, 50, 51), (48, 47, 54, 55), (43, 42, 49, 50), (47, 46, 53, 54), (34, 33, 32, 42), (39, 38, 46, 47), (35, 34, 42, 43), (40, 39, 47, 48), (53, 56, 55, 54), (55, 56, 49, 41), (50, 49, 56, 51), (51, 56, 53, 52), (45, 44, 51, 52), (32, 48, 55, 41), (46, 45, 52, 53), (42, 32, 41, 49), (60, 57, 68, 67), (6, 2, 61, 64), (58, 59, 65, 63), (0, 4, 66, 62), (66, 67, 68, 62), (64, 65, 67, 66), (61, 63, 65, 64), (62, 68, 63, 61), (2, 0, 62, 61), (4, 6, 64, 66), (57, 58, 63, 68), (59, 60, 67, 65)])
me_cube_010.polygons.foreach_set('use_smooth', [True] * 65)
_k = set([(1, 3), (1, 5), (1, 57), (3, 7), (3, 58), (5, 7), (5, 60), (7, 59), (8, 9), (8, 11), (8, 24), (9, 10), (9, 25), (10, 11), (10, 26), (11, 27), (12, 13), (12, 15), (12, 16), (13, 14), (13, 17), (14, 15), (14, 18), (15, 19), (16, 17), (16, 19), (17, 18), (18, 19), (20, 28), (20, 31), (20, 40), (21, 28), (21, 29), (21, 34), (22, 29), (22, 30), (22, 36), (23, 30), (23, 31), (23, 38), (24, 25), (24, 27), (25, 26), (26, 27), (28, 33), (29, 35), (30, 37), (31, 39), (32, 33), (32, 41), (33, 34), (33, 40), (34, 35), (34, 42), (35, 36), (35, 43), (36, 37), (36, 44), (37, 38), (37, 45), (38, 39), (38, 46), (39, 40), (39, 47), (40, 48), (41, 49), (41, 55), (42, 49), (43, 50), (44, 51), (45, 52), (46, 53), (47, 54), (48, 55), (49, 50), (50, 51), (51, 52), (52, 53), (53, 54), (54, 55), (57, 58), (57, 60), (57, 68), (58, 59), (58, 63), (59, 60), (59, 65), (60, 67), (61, 62), (61, 63), (61, 64), (62, 66), (62, 68), (63, 65), (63, 68), (64, 65), (64, 66), (65, 67), (66, 67), (67, 68)])
me_cube_010.attributes.new('sharp_edge', 'BOOLEAN', 'EDGE').data.foreach_set('value', [ (min(e.vertices), max(e.vertices)) in _k for e in me_cube_010.edges])
_uv = me_cube_010.uv_layers.new(name='UVMap')
_uv.uv.foreach_set('vector', [0.08236, 0.7434, 0.0891, 0.8675, 0.04425, 0.8673, 0.04162, 0.752, 0.03799, 0.6228, 0.03842, 0.507, 0.06788, 0.5067, 0.07462, 0.6307, 0.07462, 0.6307, 0.06788, 0.5067, 0.1127, 0.5069, 0.1154, 0.6221, 0.119, 0.7513, 0.1186, 0.8672, 0.0891, 0.8675, 0.08236, 0.7434, 0.04828, 0.688, 0.07127, 0.6684, 0.1087, 0.6861, 0.0857, 0.7057, 0.1127, 0.5069, 0.06788, 0.5067, 0.06672, 0.4994, 0.1218, 0.5004, 0.1159, 0.4884, 0.0687, 0.4908, 0.06902, 0.487, 0.1158, 0.4845, 0.08828, 0.8833, 0.04106, 0.8857, 0.03521, 0.8817, 0.09011, 0.8788, 0.0687, 0.4908, 0.1159, 0.4884, 0.1218, 0.4924, 0.06687, 0.4953, 0.06788, 0.5067, 0.03842, 0.507, 0.03105, 0.4934, 0.06672, 0.4994, 0.06672, 0.4994, 0.03105, 0.4934, 0.03276, 0.4864, 0.06687, 0.4953, 0.1218, 0.5004, 0.06672, 0.4994, 0.06687, 0.4953, 0.1218, 0.4924, 0.03521, 0.8737, 0.09026, 0.8748, 0.09011, 0.8788, 0.03521, 0.8817, 0.09026, 0.8748, 0.1259, 0.8808, 0.1242, 0.8877, 0.09011, 0.8788, 0.1185, 0.8919, 0.08828, 0.8833, 0.09011, 0.8788, 0.1242, 0.8877, 0.03847, 0.4822, 0.0687, 0.4908, 0.06687, 0.4953, 0.03276, 0.4864, 0.04425, 0.8673, 0.0891, 0.8675, 0.09026, 0.8748, 0.03521, 0.8737, 0.0891, 0.8675, 0.1186, 0.8672, 0.1259, 0.8808, 0.09026, 0.8748, 0.0743, 0.4638, 0.06924, 0.4605, 0.07444, 0.4442, 0.0799, 0.445, 0.04106, 0.8857, 0.08828, 0.8833, 0.08796, 0.8871, 0.04119, 0.8897, 0.08828, 0.8833, 0.1185, 0.8919, 0.1167, 0.897, 0.08796, 0.8871, 0.0687, 0.4908, 0.03847, 0.4822, 0.04029, 0.4771, 0.06902, 0.487, 0.07734, 0.9077, 0.07144, 0.9074, 0.06505, 0.9082, 0.04119, 0.8897, 0.08796, 0.8871, 0.06924, 0.4605, 0.0743, 0.4638, 0.07964, 0.4665, 0.06902, 0.487, 0.04029, 0.4771, 0.07964, 0.4665, 0.08553, 0.4667, 0.09193, 0.4659, 0.1158, 0.4845, 0.06902, 0.487, 0.08774, 0.9136, 0.08268, 0.9103, 0.07734, 0.9077, 0.08796, 0.8871, 0.1167, 0.897, 0.06505, 0.9082, 0.07144, 0.9074, 0.06664, 0.9264, 0.06186, 0.9245, 0.08268, 0.9103, 0.08774, 0.9136, 0.08254, 0.9299, 0.07708, 0.9292, 0.09193, 0.4659, 0.08553, 0.4667, 0.09034, 0.4477, 0.09511, 0.4496, 0.09511, 0.4496, 0.09034, 0.4477, 0.09659, 0.4313, 0.1076, 0.433, 0.06664, 0.9264, 0.07169, 0.9282, 0.0672, 0.9444, 0.06038, 0.9428, 0.09034, 0.4477, 0.08529, 0.4459, 0.08977, 0.4297, 0.09659, 0.4313, 0.08529, 0.4459, 0.0799, 0.445, 0.08288, 0.4274, 0.08977, 0.4297, 0.07734, 0.9077, 0.08268, 0.9103, 0.07708, 0.9292, 0.07169, 0.9282, 0.07964, 0.4665, 0.0743, 0.4638, 0.0799, 0.445, 0.08529, 0.4459, 0.08553, 0.4667, 0.07964, 0.4665, 0.08529, 0.4459, 0.09034, 0.4477, 0.07144, 0.9074, 0.07734, 0.9077, 0.07169, 0.9282, 0.06664, 0.9264, 0.08977, 0.4297, 0.08288, 0.4274, 0.08475, 0.423, 0.09069, 0.4258, 0.0672, 0.9444, 0.0741, 0.9468, 0.07223, 0.9511, 0.06629, 0.9484, 0.08288, 0.4274, 0.07221, 0.4229, 0.07683, 0.416, 0.08475, 0.423, 0.0741, 0.9468, 0.08477, 0.9512, 0.08014, 0.9581, 0.07223, 0.9511, 0.06186, 0.9245, 0.06664, 0.9264, 0.06038, 0.9428, 0.04937, 0.9411, 0.07708, 0.9292, 0.08254, 0.9299, 0.08477, 0.9512, 0.0741, 0.9468, 0.0799, 0.445, 0.07444, 0.4442, 0.07221, 0.4229, 0.08288, 0.4274, 0.07169, 0.9282, 0.07708, 0.9292, 0.0741, 0.9468, 0.0672, 0.9444, 0.08014, 0.9581, 0.06257, 0.9608, 0.06629, 0.9484, 0.07223, 0.9511, 0.06629, 0.9484, 0.06257, 0.9608, 0.04964, 0.9491, 0.05983, 0.9473, 0.08475, 0.423, 0.07683, 0.416, 0.09437, 0.4133, 0.09069, 0.4258, 0.09069, 0.4258, 0.09437, 0.4133, 0.1073, 0.4251, 0.09714, 0.4268, 0.09659, 0.4313, 0.08977, 0.4297, 0.09069, 0.4258, 0.09714, 0.4268, 0.06038, 0.9428, 0.0672, 0.9444, 0.06629, 0.9484, 0.05983, 0.9473, 0.1076, 0.433, 0.09659, 0.4313, 0.09714, 0.4268, 0.1073, 0.4251, 0.04937, 0.9411, 0.06038, 0.9428, 0.05983, 0.9473, 0.04964, 0.9491, 0.119, 0.7513, 0.08236, 0.7434, 0.08502, 0.7343, 0.1276, 0.7436, 0.07127, 0.6684, 0.04828, 0.688, 0.03532, 0.6831, 0.06912, 0.661, 0.03799, 0.6228, 0.07462, 0.6307, 0.07196, 0.6398, 0.02934, 0.6305, 0.0857, 0.7057, 0.1087, 0.6861, 0.1217, 0.691, 0.08786, 0.7131, 0.1217, 0.691, 0.1276, 0.7436, 0.08502, 0.7343, 0.08786, 0.7131, 0.06912, 0.661, 0.07196, 0.6398, 0.1276, 0.6302, 0.1206, 0.6837, 0.03532, 0.6831, 0.02934, 0.6305, 0.07196, 0.6398, 0.06912, 0.661, 0.08786, 0.7131, 0.08502, 0.7343, 0.02933, 0.7439, 0.03641, 0.6904, 0.04828, 0.688, 0.0857, 0.7057, 0.08786, 0.7131, 0.03641, 0.6904, 0.1087, 0.6861, 0.07127, 0.6684, 0.06912, 0.661, 0.1206, 0.6837, 0.08236, 0.7434, 0.04162, 0.752, 0.02933, 0.7439, 0.08502, 0.7343, 0.07462, 0.6307, 0.1154, 0.6221, 0.1276, 0.6302, 0.07196, 0.6398])
me_cube_010.materials.append(mat_cube_020)
me_cube_010.update()
me_cube_010.normals_split_custom_set([tuple(v) for v in zip(*[iter([-1.0, 0.0, 0.0, -1.0, 0.0, 0.0, -1.0, 0.0, 0.0, -1.0, 0.0, 0.0, 0.0, 1.0, 0.0, 0.0, 1.0, 0.0, 0.0, 1.0, 0.0, 0.0, 1.0, 0.0, 1.0, 0.0, 0.0, 1.0, 0.0, 0.0, 1.0, 0.0, 0.0, 1.0, 0.0, 0.0, 0.0, -1.0, 0.0, 0.0, -1.0, 0.0, 0.0, -1.0, 0.0, 0.0, -1.0, 0.0, 0.0, 0.0, -1.0, 0.0, 0.0, -1.0, 0.0, 0.0, -1.0, 0.0, 0.0, -1.0, -0.04608, 0.03079, -0.9985, -0.04608, -0.03079, -0.9985, -0.03572, -0.03858, -0.9986, -0.03572, 0.03858, -0.9986, 1.0, 0.0, 0.0, 1.0, 0.0, 0.0, 1.0, 0.0, 0.0, 1.0, 0.0, 0.0, 0.06915, 0.04631, 0.9965, 0.06915, -0.04631, 0.9965, 0.05368, -0.05797, 0.9969, 0.05368, 0.05797, 0.9969, -0.06915, -0.04631, 0.9965, -0.06915, 0.04631, 0.9965, -0.05368, 0.05797, 0.9969, -0.05368, -0.05797, 0.9969, -0.04608, -0.03079, -0.9985, 0.04608, -0.03079, -0.9985, 0.03572, -0.03858, -0.9986, -0.03572, -0.03858, -0.9986, 0.0, 1.0, 0.0, 0.0, 1.0, 0.0, 0.0, 1.0, 0.0, 0.0, 1.0, 0.0, 1.0, 0.0, 0.0, 1.0, 0.0, 0.0, 1.0, 0.0, 0.0, 1.0, 0.0, 0.0, -1.0, 0.0, 0.0, -1.0, 0.0, 0.0, -1.0, 0.0, 0.0, -1.0, 0.0, 0.0, 0.0, -1.0, 0.0, 0.0, -1.0, 0.0, 0.0, -1.0, 0.0, 0.0, -1.0, 0.0, -0.06915, 0.04631, 0.9965, 0.06915, 0.04631, 0.9965, 0.05368, 0.05797, 0.9969, -0.05368, 0.05797, 0.9969, 0.06915, -0.04631, 0.9965, -0.06915, -0.04631, 0.9965, -0.05368, -0.05797, 0.9969, 0.05368, -0.05797, 0.9969, 0.04608, -0.03079, -0.9985, 0.04608, 0.03079, -0.9985, 0.03572, 0.03858, -0.9986, 0.03572, -0.03858, -0.9986, 0.04608, 0.03079, -0.9985, -0.04608, 0.03079, -0.9985, -0.03572, 0.03858, -0.9986, 0.03572, 0.03858, -0.9986, -0.3827, 0.9239, 0.0, -0.3827, 0.9239, 0.0, -0.3827, 0.9239, 0.0, -0.3827, 0.9239, 0.0, -1.0, 0.0, 0.0, -1.0, 0.0, 0.0, -1.0, 0.0, 0.0, -1.0, 0.0, 0.0, 0.0, -1.0, 0.0, 0.0, -1.0, 0.0, 0.0, -1.0, 0.0, 0.0, -1.0, 0.0, 0.0, 1.0, 0.0, 0.0, 1.0, 0.0, 0.0, 1.0, 0.0, 0.0, 1.0, 0.0, 0.0, 0.0, 1.0, 0.0, 0.0, 1.0, 0.0, 0.0, 1.0, 0.0, 0.0, 1.0, 0.0, 0.0, 1.0, 0.0, 0.0, 1.0, 0.0, 0.0, 1.0, 0.0, 0.0, 1.0, 0.0, 0.0, 1.0, 0.0, 0.0, 1.0, 0.0, 0.0, 1.0, 0.0, 0.0, 1.0, 0.0, 0.0, 1.0, 0.0, 0.0, 1.0, 0.0, 0.0, 1.0, 0.0, 0.0, 1.0, 0.0, 0.0, 1.0, 0.0, 0.0, 1.0, 0.0, 0.0, 1.0, 0.0, 0.0, 1.0, -0.9239, 0.3827, 0.0, -0.9239, 0.3827, 0.0, -0.9239, 0.3827, 0.0, -0.9239, 0.3827, 0.0, 0.3827, -0.9239, 0.0, 0.3827, -0.9239, 0.0, 0.3827, -0.9239, 0.0, 0.3827, -0.9239, 0.0, 0.9239, -0.3827, 0.0, 0.9239, -0.3827, 0.0, 0.9239, -0.3827, 0.0, 0.9239, -0.3827, 0.0, 0.7991, -0.331, -0.5019, 0.7991, -0.331, -0.5019, 0.8955, -0.3709, -0.2459, 0.8955, -0.3709, -0.2459, -0.7991, -0.331, -0.5019, -0.7991, -0.331, -0.5019, -0.8955, -0.3709, -0.2459, -0.8955, -0.3709, -0.2459, 0.7991, 0.331, -0.5019, 0.7991, 0.331, -0.5019, 0.8955, 0.3709, -0.2459, 0.8955, 0.3709, -0.2459, 0.331, 0.7991, -0.5019, 0.331, 0.7991, -0.5019, 0.3709, 0.8955, -0.2459, 0.3709, 0.8955, -0.2459, -0.3827, -0.9239, 0.0, -0.3827, -0.9239, 0.0, -0.3827, -0.9239, 0.0, -0.3827, -0.9239, 0.0, 0.3827, 0.9239, 0.0, 0.3827, 0.9239, 0.0, 0.3827, 0.9239, 0.0, 0.3827, 0.9239, 0.0, 0.9239, 0.3827, 0.0, 0.9239, 0.3827, 0.0, 0.9239, 0.3827, 0.0, 0.9239, 0.3827, 0.0, -0.9239, -0.3827, 0.0, -0.9239, -0.3827, 0.0, -0.9239, -0.3827, 0.0, -0.9239, -0.3827, 0.0, 0.3709, 0.8955, -0.2459, 0.3709, 0.8955, -0.2459, 0.3827, 0.9238, -0.008586, 0.3827, 0.9238, -0.008586, -0.3709, -0.8955, -0.2459, -0.3709, -0.8955, -0.2459, -0.3827, -0.9238, -0.008586, -0.3827, -0.9238, -0.008586, -0.3709, 0.8955, -0.2459, -0.3709, 0.8955, -0.2459, -0.3827, 0.9238, -0.008586, -0.3827, 0.9238, -0.008586, 0.3709, -0.8955, -0.2459, 0.3709, -0.8955, -0.2459, 0.3827, -0.9238, -0.008586, 0.3827, -0.9238, -0.008586, -0.7991, 0.331, -0.5019, -0.7991, 0.331, -0.5019, -0.8955, 0.3709, -0.2459, -0.8955, 0.3709, -0.2459, 0.331, -0.7991, -0.5019, 0.331, -0.7991, -0.5019, 0.3709, -0.8955, -0.2459, 0.3709, -0.8955, -0.2459, -0.331, 0.7991, -0.5019, -0.331, 0.7991, -0.5019, -0.3709, 0.8955, -0.2459, -0.3709, 0.8955, -0.2459, -0.331, -0.7991, -0.5019, -0.331, -0.7991, -0.5019, -0.3709, -0.8955, -0.2459, -0.3709, -0.8955, -0.2459, 1.619e-07, 0.0, 1.0, -3.24e-10, 0.0, 1.0, -1.62e-07, 0.0, 1.0, 0.0, 0.0, 1.0, -1.62e-07, 0.0, 1.0, -3.24e-10, 0.0, 1.0, -1.622e-07, 0.0, 1.0, -3.245e-07, 0.0, 1.0, 0.0, 0.0, 1.0, -1.622e-07, 0.0, 1.0, -3.24e-10, 0.0, 1.0, 1.621e-07, 0.0, 1.0, 1.621e-07, 0.0, 1.0, -3.24e-10, 0.0, 1.0, 1.619e-07, 0.0, 1.0, 3.238e-07, 0.0, 1.0, 0.8955, 0.3709, -0.2459, 0.8955, 0.3709, -0.2459, 0.9238, 0.3827, -0.008588, 0.9238, 0.3827, -0.008588, -0.8955, -0.3709, -0.2459, -0.8955, -0.3709, -0.2459, -0.9238, -0.3827, -0.008588, -0.9238, -0.3827, -0.008588, 0.8955, -0.3709, -0.2459, 0.8955, -0.3709, -0.2459, 0.9238, -0.3827, -0.008588, 0.9238, -0.3827, -0.008588, -0.8955, 0.3709, -0.2459, -0.8955, 0.3709, -0.2459, -0.9238, 0.3827, -0.008588, -0.9238, 0.3827, -0.008588, 0.0, -0.4696, 0.8829, 0.0, -0.4696, 0.8829, 0.0, -0.4696, 0.8829, 0.0, -0.4696, 0.8829, 0.0, 0.0, -1.0, 0.0, 0.0, -1.0, 0.0, 0.0, -1.0, 0.0, 0.0, -1.0, 0.0, 0.4696, 0.8829, 0.0, 0.4696, 0.8829, 0.0, 0.4696, 0.8829, 0.0, 0.4696, 0.8829, 0.0, 0.0, -1.0, 0.0, 0.0, -1.0, 0.0, 0.0, -1.0, 0.0, 0.0, -1.0, 0.0, -1.0, 0.0, 0.0, -1.0, 0.0, 0.0, -1.0, 0.0, 0.0, -1.0, 0.0, 1.0, 0.0, 0.0, 1.0, 0.0, 0.0, 1.0, 0.0, 0.0, 1.0, 0.0, 0.0, 0.0, 1.0, 0.0, 0.0, 1.0, 0.0, 0.0, 1.0, 0.0, 0.0, 1.0, 0.0, -1.0, 0.0, 0.0, -1.0, 0.0, 0.0, -1.0, 0.0, 0.0, -1.0, 0.0, 0.0, 0.0, 0.0, -1.0, 0.0, 0.0, -1.0, 0.0, 0.0, -1.0, 0.0, 0.0, -1.0, 0.0, 0.0, -1.0, 0.0, 0.0, -1.0, 0.0, 0.0, -1.0, 0.0, 0.0, -1.0, -0.5776, 0.0, 0.8163, -0.5776, 0.0, 0.8163, -0.5776, 0.0, 0.8163, -0.5776, 0.0, 0.8163, 0.5776, 0.0, 0.8163, 0.5776, 0.0, 0.8163, 0.5776, 0.0, 0.8163, 0.5776, 0.0, 0.8163])] * 3)])
me_cube_001 = bpy.data.meshes.new('Cube.001')
me_cube_001.from_pydata([(-0.841, -0.9971, -1.76), (-0.841, -0.9971, 0.2404), (-0.841, 1.003, -1.76), (-0.841, 1.003, 0.2404), (1.159, -0.9971, -1.76), (1.159, -0.9971, 0.2404), (1.159, 1.003, -1.76), (1.159, 1.003, 0.2404), (-0.841, 0.7301, -1.76), (-0.841, 0.7301, 0.2404), (1.159, 0.7301, -1.76), (1.159, 0.7301, 0.2404), (-0.841, -0.7342, -1.76), (1.159, -0.7342, 0.2404), (-0.841, -0.7342, 0.2404), (1.159, -0.7342, -1.76), (-0.841, -0.5112, 1.77), (-0.841, 0.5072, 1.77), (1.159, 0.5072, 1.77), (1.159, -0.5112, 1.77), (-0.841, -0.5112, 2.281), (-0.841, 0.5072, 2.281), (1.159, 0.5072, 2.281), (1.159, -0.5112, 2.281), (1.159, -0.9971, -0.7596), (1.159, 1.003, -0.7596), (-0.841, 1.003, -0.7596), (-0.841, -0.9971, -0.7596), (-0.8405, -0.9971, -1.76), (-0.8405, -0.9971, 0.2404), (-0.8405, 1.003, -1.76), (-0.8405, 1.003, 0.2404), (-0.8405, 0.7301, -1.76), (-0.8405, 0.7301, 0.2404), (-0.8405, -0.7342, -1.76), (-0.8405, -0.7342, 0.2404), (-0.8405, -0.5112, 1.77), (-0.8405, 0.5072, 1.77), (-0.8405, -0.5112, 2.281), (-0.8405, 0.5072, 2.281), (-0.8405, 1.003, -0.7596), (-0.8405, -0.9971, -0.7596), (1.159, -0.7342, -0.7596), (1.159, 0.7301, -0.7596), (-0.8405, 0.7301, -0.7578), (-0.8405, -0.7342, -0.7578), (-0.341, 1.003, 0.2404), (0.159, 1.003, 0.2404), (0.659, 1.003, 0.2404), (0.659, 1.003, -0.7596), (0.159, 1.003, -0.7596), (-0.341, 1.003, -0.7596), (0.659, -0.9971, 0.2404), (0.159, -0.9971, 0.2404), (-0.341, -0.9971, 0.2404), (-0.341, -0.9971, -0.7596), (0.159, -0.9971, -0.7596), (0.659, -0.9971, -0.7596), (-0.341, -0.7342, -1.76), (0.159, -0.7342, -1.76), (0.659, -0.7342, -1.76), (0.659, -0.9971, -1.76), (0.159, -0.9971, -1.76), (-0.341, -0.9971, -1.76), (0.659, -0.7342, 0.2404), (0.159, -0.7342, 0.2404), (-0.341, -0.7342, 0.2404), (-0.341, 0.7301, 0.2404), (0.159, 0.7301, 0.2404), (0.659, 0.7301, 0.2404), (-0.341, 1.003, -1.76), (0.159, 1.003, -1.76), (0.659, 1.003, -1.76), (0.659, 0.7301, -1.76), (0.159, 0.7301, -1.76), (-0.341, 0.7301, -1.76), (-0.341, -0.5112, 1.77), (0.159, -0.5112, 1.77), (0.659, -0.5112, 1.77), (0.659, -0.5112, 2.281), (0.159, -0.5112, 2.281), (-0.341, -0.5112, 2.281), (-0.341, 0.5072, 1.77), (0.159, 0.5072, 1.77), (0.659, 0.5072, 1.77), (-0.341, 0.5072, 2.281), (0.159, 0.5072, 2.281), (0.659, 0.5072, 2.281)], [], [(49, 48, 7, 25), (55, 54, 1, 27), (60, 15, 4, 61), (66, 14, 1, 54), (46, 3, 9, 67), (72, 6, 10, 73), (73, 10, 15, 60), (78, 19, 23, 79), (67, 9, 17, 82), (64, 13, 19, 78), (82, 17, 21, 85), (85, 21, 20, 81), (72, 49, 25, 6), (63, 55, 27, 0), (19, 18, 22, 23), (11, 18, 19, 13), (42, 43, 11, 13), (15, 10, 43, 42), (13, 5, 24, 42), (24, 4, 15, 42), (11, 43, 25, 7), (25, 43, 10, 6), (38, 39, 37, 36), (35, 36, 37, 33), (44, 45, 35, 33), (32, 34, 45, 44), (29, 35, 45, 41), (34, 28, 41, 45), (33, 31, 40, 44), (40, 30, 32, 44), (4, 24, 57, 61), (61, 57, 56, 62), (62, 56, 55, 63), (2, 26, 51, 70), (70, 51, 50, 71), (71, 50, 49, 72), (22, 87, 79, 23), (87, 86, 80, 79), (86, 85, 81, 80), (18, 84, 87, 22), (84, 83, 86, 87), (83, 82, 85, 86), (14, 66, 76, 16), (66, 65, 77, 76), (65, 64, 78, 77), (11, 69, 84, 18), (69, 68, 83, 84), (68, 67, 82, 83), (16, 76, 81, 20), (76, 77, 80, 81), (77, 78, 79, 80), (8, 75, 58, 12), (75, 74, 59, 58), (74, 73, 60, 59), (2, 70, 75, 8), (70, 71, 74, 75), (71, 72, 73, 74), (7, 48, 69, 11), (48, 47, 68, 69), (47, 46, 67, 68), (13, 64, 52, 5), (64, 65, 53, 52), (65, 66, 54, 53), (12, 58, 63, 0), (58, 59, 62, 63), (59, 60, 61, 62), (24, 5, 52, 57), (57, 52, 53, 56), (56, 53, 54, 55), (26, 3, 46, 51), (51, 46, 47, 50), (50, 47, 48, 49)])
me_cube_001.polygons.foreach_set('use_smooth', [True] * 72)
_k = set([(0, 63), (1, 54), (2, 70), (3, 46), (4, 15), (4, 24), (4, 61), (5, 13), (5, 24), (5, 52), (6, 10), (6, 25), (6, 72), (7, 11), (7, 25), (7, 48), (9, 67), (10, 15), (11, 18), (11, 69), (13, 19), (13, 64), (14, 66), (16, 76), (17, 82), (18, 22), (18, 84), (19, 23), (19, 78), (20, 81), (21, 85), (22, 23), (22, 87), (23, 79), (28, 34), (28, 41), (29, 35), (29, 41), (30, 32), (30, 40), (31, 33), (31, 40), (32, 34), (33, 37), (35, 36), (36, 38), (37, 39), (38, 39), (46, 47), (47, 48), (52, 53), (53, 54), (61, 62), (62, 63), (64, 65), (65, 66), (67, 68), (68, 69), (70, 71), (71, 72), (76, 77), (77, 78), (79, 80), (80, 81), (82, 83), (83, 84), (85, 86), (86, 87)])
me_cube_001.attributes.new('sharp_edge', 'BOOLEAN', 'EDGE').data.foreach_set('value', [ (min(e.vertices), max(e.vertices)) in _k for e in me_cube_001.edges])
_uv = me_cube_001.uv_layers.new(name='UVMap')
_uv.uv.foreach_set('vector', [0.7792, 0.6311, 0.7687, 0.6471, 0.7601, 0.6416, 0.7677, 0.6237, 0.6649, 0.647, 0.6852, 0.6593, 0.6789, 0.6653, 0.6539, 0.6546, 0.8923, 0.9307, 0.8936, 0.9371, 0.8882, 0.9361, 0.8867, 0.93, 0.6958, 0.661, 0.6912, 0.6675, 0.6789, 0.6653, 0.6852, 0.6593, 0.786, 0.6582, 0.7946, 0.6637, 0.7734, 0.6663, 0.7677, 0.6603, 0.9247, 0.9317, 0.9228, 0.9379, 0.9176, 0.9383, 0.919, 0.9318, 0.919, 0.9318, 0.9176, 0.9383, 0.8936, 0.9371, 0.8923, 0.9307, 0.722, 0.6641, 0.7251, 0.6601, 0.7288, 0.6628, 0.7262, 0.6664, 0.7677, 0.6603, 0.7734, 0.6663, 0.7598, 0.6757, 0.7554, 0.6714, 0.7049, 0.648, 0.7095, 0.6414, 0.7251, 0.6601, 0.722, 0.6641, 0.7554, 0.6714, 0.7598, 0.6757, 0.7475, 0.6772, 0.7451, 0.6735, 0.7451, 0.6735, 0.7475, 0.6772, 0.7182, 0.6772, 0.7209, 0.6736, 0.9247, 0.9317, 0.94, 0.9425, 0.9337, 0.9508, 0.9228, 0.9379, 0.8837, 0.9178, 0.86, 0.9237, 0.8558, 0.9148, 0.8822, 0.9117, 0.7251, 0.6601, 0.7422, 0.6586, 0.7381, 0.6626, 0.7288, 0.6628, 0.7506, 0.6425, 0.7422, 0.6586, 0.7251, 0.6601, 0.7095, 0.6414, 0.7048, 0.6232, 0.7566, 0.6222, 0.7506, 0.6425, 0.7095, 0.6414, 0.8936, 0.9371, 0.9176, 0.9383, 0.9254, 0.9532, 0.8801, 0.9531, 0.7095, 0.6414, 0.7038, 0.641, 0.698, 0.6242, 0.7048, 0.6232, 0.8726, 0.9504, 0.8882, 0.9361, 0.8936, 0.9371, 0.8801, 0.9531, 0.7506, 0.6425, 0.7566, 0.6222, 0.7677, 0.6237, 0.7601, 0.6416, 0.9337, 0.9508, 0.9254, 0.9532, 0.9176, 0.9383, 0.9228, 0.9379, 0.7344, 0.9252, 0.7437, 0.9252, 0.7488, 0.9283, 0.7301, 0.9291, 0.7148, 0.9481, 0.7301, 0.9291, 0.7488, 0.9283, 0.768, 0.9459, 0.7688, 0.9653, 0.7143, 0.9695, 0.7148, 0.9481, 0.768, 0.9459, 0.9207, 0.6387, 0.8969, 0.6384, 0.8881, 0.6242, 0.9332, 0.6222, 0.7116, 0.949, 0.7148, 0.9481, 0.7143, 0.9695, 0.7029, 0.9678, 0.8969, 0.6384, 0.8918, 0.6391, 0.8816, 0.626, 0.8881, 0.6242, 0.768, 0.9459, 0.7725, 0.9465, 0.779, 0.9633, 0.7688, 0.9653, 0.9413, 0.6249, 0.9264, 0.6396, 0.9207, 0.6387, 0.9332, 0.6222, 0.8882, 0.9361, 0.8726, 0.9504, 0.8684, 0.9415, 0.8867, 0.93, 0.8867, 0.93, 0.8684, 0.9415, 0.8642, 0.9326, 0.8852, 0.9239, 0.8852, 0.9239, 0.8642, 0.9326, 0.86, 0.9237, 0.8837, 0.9178, 0.9303, 0.9131, 0.9587, 0.9177, 0.9524, 0.926, 0.9284, 0.9193, 0.9284, 0.9193, 0.9524, 0.926, 0.9462, 0.9343, 0.9266, 0.9255, 0.9266, 0.9255, 0.9462, 0.9343, 0.94, 0.9425, 0.9247, 0.9317, 0.7381, 0.6626, 0.7404, 0.6663, 0.7262, 0.6664, 0.7288, 0.6628, 0.7404, 0.6663, 0.7428, 0.6699, 0.7235, 0.67, 0.7262, 0.6664, 0.7428, 0.6699, 0.7451, 0.6735, 0.7209, 0.6736, 0.7235, 0.67, 0.7422, 0.6586, 0.7466, 0.6629, 0.7404, 0.6663, 0.7381, 0.6626, 0.7466, 0.6629, 0.751, 0.6671, 0.7428, 0.6699, 0.7404, 0.6663, 0.751, 0.6671, 0.7554, 0.6714, 0.7451, 0.6735, 0.7428, 0.6699, 0.6912, 0.6675, 0.6958, 0.661, 0.7159, 0.6721, 0.7128, 0.676, 0.6958, 0.661, 0.7004, 0.6545, 0.7189, 0.6681, 0.7159, 0.6721, 0.7004, 0.6545, 0.7049, 0.648, 0.722, 0.6641, 0.7189, 0.6681, 0.7506, 0.6425, 0.7563, 0.6484, 0.7466, 0.6629, 0.7422, 0.6586, 0.7563, 0.6484, 0.762, 0.6544, 0.751, 0.6671, 0.7466, 0.6629, 0.762, 0.6544, 0.7677, 0.6603, 0.7554, 0.6714, 0.751, 0.6671, 0.7128, 0.676, 0.7159, 0.6721, 0.7209, 0.6736, 0.7182, 0.6772, 0.7159, 0.6721, 0.7189, 0.6681, 0.7235, 0.67, 0.7209, 0.6736, 0.7189, 0.6681, 0.722, 0.6641, 0.7262, 0.6664, 0.7235, 0.67, 0.9231, 0.9124, 0.9217, 0.9189, 0.8896, 0.9179, 0.8883, 0.9115, 0.9217, 0.9189, 0.9203, 0.9253, 0.8909, 0.9243, 0.8896, 0.9179, 0.9203, 0.9253, 0.919, 0.9318, 0.8923, 0.9307, 0.8909, 0.9243, 0.9303, 0.9131, 0.9284, 0.9193, 0.9217, 0.9189, 0.9231, 0.9124, 0.9284, 0.9193, 0.9266, 0.9255, 0.9203, 0.9253, 0.9217, 0.9189, 0.9266, 0.9255, 0.9247, 0.9317, 0.919, 0.9318, 0.9203, 0.9253, 0.7601, 0.6416, 0.7687, 0.6471, 0.7563, 0.6484, 0.7506, 0.6425, 0.7687, 0.6471, 0.7774, 0.6526, 0.762, 0.6544, 0.7563, 0.6484, 0.7774, 0.6526, 0.786, 0.6582, 0.7677, 0.6603, 0.762, 0.6544, 0.7095, 0.6414, 0.7049, 0.648, 0.6976, 0.6471, 0.7038, 0.641, 0.7049, 0.648, 0.7004, 0.6545, 0.6914, 0.6532, 0.6976, 0.6471, 0.7004, 0.6545, 0.6958, 0.661, 0.6852, 0.6593, 0.6914, 0.6532, 0.8883, 0.9115, 0.8896, 0.9179, 0.8837, 0.9178, 0.8822, 0.9117, 0.8896, 0.9179, 0.8909, 0.9243, 0.8852, 0.9239, 0.8837, 0.9178, 0.8909, 0.9243, 0.8923, 0.9307, 0.8867, 0.93, 0.8852, 0.9239, 0.698, 0.6242, 0.7038, 0.641, 0.6976, 0.6471, 0.687, 0.6318, 0.687, 0.6318, 0.6976, 0.6471, 0.6914, 0.6532, 0.6759, 0.6394, 0.6759, 0.6394, 0.6914, 0.6532, 0.6852, 0.6593, 0.6649, 0.647, 0.8135, 0.6534, 0.7946, 0.6637, 0.786, 0.6582, 0.8021, 0.6459, 0.8021, 0.6459, 0.786, 0.6582, 0.7774, 0.6526, 0.7906, 0.6385, 0.7906, 0.6385, 0.7774, 0.6526, 0.7687, 0.6471, 0.7792, 0.6311])
me_cube_001.materials.append(mat_te_001)
me_cube_001.update()
me_cube_001.normals_split_custom_set([tuple(v) for v in zip(*[iter([0.0, 1.0, 0.0, 0.0, 1.0, 0.0, 0.0, 1.0, 0.0, 0.0, 1.0, 0.0, 0.0, -1.0, 0.0, 0.0, -1.0, 1.386e-09, 0.0, -1.0, 0.0, 0.0, -1.0, 0.0, 0.0, 0.0, -1.0, 0.0, 0.0, -1.0, 0.0, 0.0, -1.0, 0.0, 0.0, -1.0, 0.0, 0.0, 1.0, 0.0, 0.0, 1.0, 0.0, 0.0, 1.0, 0.0, 0.0, 1.0, 0.0, 0.0, 1.0, 0.0, 0.0, 1.0, 0.0, 0.0, 1.0, 0.0, 0.0, 1.0, 0.0, 0.0, -1.0, 0.0, 0.0, -1.0, 0.0, 0.0, -1.0, 0.0, 0.0, -1.0, 0.0, 0.0, -1.0, 0.0, 0.0, -1.0, 0.0, 0.0, -1.0, 0.0, 0.0, -1.0, 0.0, -1.0, 0.0, 0.0, -1.0, 0.0, 0.0, -1.0, 0.0, 0.0, -1.0, 0.0, 0.0, 0.9895, 0.1442, 0.0, 0.9895, 0.1442, 0.0, 0.9895, 0.1442, 0.0, 0.9895, 0.1442, 0.0, -0.9895, 0.1442, 0.0, -0.9895, 0.1442, 0.0, -0.9895, 0.1442, 0.0, -0.9895, 0.1442, 0.0, 1.0, 0.0, 0.0, 1.0, 0.0, 0.0, 1.0, 0.0, 0.0, 1.0, 0.0, 0.0, 0.0, 1.0, 0.0, 0.0, 1.0, 0.0, 0.0, 1.0, 0.0, 0.0, 1.0, 0.0, 1.0, 0.0, 0.0, 1.0, 0.0, 0.0, 1.0, 0.0, 0.0, 1.0, 0.0, 0.0, -1.0, -1.386e-09, 0.0, -1.0, 0.0, 0.0, -1.0, 0.0, 0.0, -1.0, 0.0, 1.0, 0.0, 0.0, 1.0, 0.0, 0.0, 1.0, 0.0, 0.0, 1.0, 0.0, 0.0, 1.0, 0.0, 0.0, 1.0, 0.0, 0.0, 1.0, 0.0, 0.0, 1.0, 0.0, 0.0, 1.0, 0.0, 0.0, 1.0, 0.0, 0.0, 1.0, 0.0, 0.0, 1.0, 0.0, 0.0, 1.0, 0.0, 0.0, 1.0, 0.0, 0.0, 1.0, 0.0, 0.0, 1.0, 0.0, 0.0, 1.0, 0.0, 0.0, 1.0, 0.0, 0.0, 1.0, 0.0, 0.0, 1.0, 0.0, 0.0, 1.0, 0.0, 0.0, 1.0, 0.0, 0.0, 1.0, 0.0, 0.0, 1.0, 0.0, 0.0, 1.0, 0.0, 0.0, 1.0, 0.0, 0.0, 1.0, 0.0, 0.0, 1.0, 0.0, 0.0, 1.0, 0.0, 0.0, 1.0, 0.0, 0.0, 1.0, 0.0, 0.0, 1.0, 0.0, 0.0, -1.0, 0.0, 0.0, -1.0, 0.0, 0.0, -1.0, 0.0, 0.0, -1.0, 0.0, 0.0, -1.0, -4.42e-09, 0.0, -1.0, 0.0, 0.0, -1.0, 0.0, 0.0, -1.0, 4.26e-09, 0.0, -1.0, 3.111e-09, 0.0, -1.0, -3.488e-11, 0.0, -1.0, -4.42e-09, 0.0, -1.0, 4.26e-09, 0.0, -1.0, 0.0, 0.0, -1.0, 6.414e-09, 0.0, -1.0, -3.488e-11, 0.0, -1.0, 3.111e-09, 0.0, -1.0, -1.285e-08, 0.0, -1.0, -4.42e-09, 0.0, -1.0, -3.488e-11, 0.0, -1.0, 4.586e-11, 0.0, -1.0, 6.414e-09, 0.0, -1.0, 1.283e-08, 0.0, -1.0, 4.586e-11, 0.0, -1.0, -3.488e-11, 0.0, -1.0, 4.26e-09, 0.0, -1.0, 1.239e-08, 0.0, -1.0, 6.167e-09, 0.0, -1.0, 3.111e-09, 0.0, -1.0, 6.167e-09, 0.0, -1.0, 0.0, 0.0, -1.0, 0.0, 0.0, -1.0, 3.111e-09, 0.0, 0.0, -1.0, 0.0, 0.0, -1.0, 0.0, 0.0, -1.0, 0.0, 0.0, -1.0, 0.0, 0.0, -1.0, 0.0, 0.0, -1.0, 0.0, 0.0, -1.0, 0.0, 0.0, -1.0, -1.386e-09, 0.0, -1.0, -1.386e-09, 0.0, -1.0, 0.0, 0.0, -1.0, 0.0, 0.0, -1.0, -1.386e-09, 0.0, 1.0, 2.773e-09, 0.0, 1.0, 0.0, 0.0, 1.0, 0.0, 0.0, 1.0, 1.386e-09, 0.0, 1.0, 1.386e-09, 0.0, 1.0, 0.0, 0.0, 1.0, 0.0, 0.0, 1.0, 0.0, 0.0, 1.0, 0.0, 0.0, 1.0, 0.0, 0.0, 1.0, 0.0, 0.0, 1.0, 0.0, 0.0, 0.0, 1.0, 0.0, 0.0, 1.0, 0.0, 0.0, 1.0, 0.0, 0.0, 1.0, 0.0, 0.0, 1.0, 0.0, 0.0, 1.0, 0.0, 0.0, 1.0, 0.0, 0.0, 1.0, 0.0, 0.0, 1.0, 0.0, 0.0, 1.0, 0.0, 0.0, 1.0, 0.0, 0.0, 1.0, 0.0, 1.0, 0.0, 0.0, 1.0, 0.0, 0.0, 1.0, 0.0, 0.0, 1.0, 0.0, 0.0, 1.0, 0.0, 0.0, 1.0, 0.0, 0.0, 1.0, 0.0, 0.0, 1.0, 0.0, 0.0, 1.0, 0.0, 0.0, 1.0, 0.0, 0.0, 1.0, 0.0, 0.0, 1.0, 0.0, 0.0, -0.9895, 0.1442, 0.0, -0.9895, 0.1442, 0.0, -0.9895, 0.1442, 0.0, -0.9895, 0.1442, 0.0, -0.9895, 0.1442, 0.0, -0.9895, 0.1442, 0.0, -0.9895, 0.1442, 0.0, -0.9895, 0.1442, 0.0, -0.9895, 0.1442, 0.0, -0.9895, 0.1442, 0.0, -0.9895, 0.1442, 0.0, -0.9895, 0.1442, 0.0, 0.9895, 0.1442, 0.0, 0.9895, 0.1442, 0.0, 0.9895, 0.1442, 0.0, 0.9895, 0.1442, 0.0, 0.9895, 0.1442, 0.0, 0.9895, 0.1442, 0.0, 0.9895, 0.1442, 0.0, 0.9895, 0.1442, 0.0, 0.9895, 0.1442, 0.0, 0.9895, 0.1442, 0.0, 0.9895, 0.1442, 0.0, 0.9895, 0.1442, 0.0, -1.0, 0.0, 0.0, -1.0, 0.0, 0.0, -1.0, 0.0, 0.0, -1.0, 0.0, 0.0, -1.0, 0.0, 0.0, -1.0, 0.0, 0.0, -1.0, 0.0, 0.0, -1.0, 0.0, 0.0, -1.0, 0.0, 0.0, -1.0, 0.0, 0.0, -1.0, 0.0, 0.0, -1.0, 0.0, 0.0, 0.0, -1.0, 0.0, 0.0, -1.0, 0.0, 0.0, -1.0, 0.0, 0.0, -1.0, 0.0, 0.0, -1.0, 0.0, 0.0, -1.0, 0.0, 0.0, -1.0, 0.0, 0.0, -1.0, 0.0, 0.0, -1.0, 0.0, 0.0, -1.0, 0.0, 0.0, -1.0, 0.0, 0.0, -1.0, 0.0, 0.0, -1.0, 0.0, 0.0, -1.0, 0.0, 0.0, -1.0, 0.0, 0.0, -1.0, 0.0, 0.0, -1.0, 0.0, 0.0, -1.0, 0.0, 0.0, -1.0, 0.0, 0.0, -1.0, 0.0, 0.0, -1.0, 0.0, 0.0, -1.0, 0.0, 0.0, -1.0, 0.0, 0.0, -1.0, 0.0, 0.0, 1.0, 0.0, 0.0, 1.0, 0.0, 0.0, 1.0, 0.0, 0.0, 1.0, 0.0, 0.0, 1.0, 0.0, 0.0, 1.0, 0.0, 0.0, 1.0, 0.0, 0.0, 1.0, 0.0, 0.0, 1.0, 0.0, 0.0, 1.0, 0.0, 0.0, 1.0, 0.0, 0.0, 1.0, 0.0, 0.0, 1.0, 0.0, 0.0, 1.0, 0.0, 0.0, 1.0, 0.0, 0.0, 1.0, 0.0, 0.0, 1.0, 0.0, 0.0, 1.0, 0.0, 0.0, 1.0, 0.0, 0.0, 1.0, 0.0, 0.0, 1.0, 0.0, 0.0, 1.0, 0.0, 0.0, 1.0, 0.0, 0.0, 1.0, 0.0, 0.0, -1.0, 0.0, 0.0, -1.0, 0.0, 0.0, -1.0, 0.0, 0.0, -1.0, 0.0, 0.0, -1.0, 0.0, 0.0, -1.0, 0.0, 0.0, -1.0, 0.0, 0.0, -1.0, 0.0, 0.0, -1.0, 0.0, 0.0, -1.0, 0.0, 0.0, -1.0, 0.0, 0.0, -1.0, 0.0, -1.0, 0.0, 0.0, -1.0, 0.0, 0.0, -1.0, 0.0, 0.0, -1.0, 0.0, 0.0, -1.0, 0.0, 0.0, -1.0, 0.0, 0.0, -1.0, 1.386e-09, 0.0, -1.0, 0.0, 0.0, -1.0, 0.0, 0.0, -1.0, 1.386e-09, 0.0, -1.0, 1.386e-09, 0.0, -1.0, 0.0, 0.0, 1.0, 0.0, 0.0, 1.0, -2.773e-09, 0.0, 1.0, -1.386e-09, 0.0, 1.0, 0.0, 0.0, 1.0, 0.0, 0.0, 1.0, -1.386e-09, 0.0, 1.0, 0.0, 0.0, 1.0, 0.0, 0.0, 1.0, 0.0, 0.0, 1.0, 0.0, 0.0, 1.0, 0.0, 0.0, 1.0, 0.0])] * 3)])

# ---- objects
ob_cube_066 = bpy.data.objects.new('Cube.066', me_cube_068)
ob_cube_067 = bpy.data.objects.new('Cube.067', me_cube_005)
ob_cube_069 = bpy.data.objects.new('Cube.069', me_cube_010)
ob_cube_001 = bpy.data.objects.new('Cube.001', me_cube_001)

# ---- transforms, parenting, visibility, modifiers, constraints
ob_cube_066.location = (-0.001245, 0.03438, -1.494)
ob_cube_066.rotation_euler = (4.331e-07, 9.043e-15, -1.571)
ob_cube_066.scale = (0.69, 0.4819, 0.09808)
ob_cube_066.color = (0.8, 0.8, 0.8, 1.0)
ob_cube_067.location = (0.00249, -0.06875, 0.08827)
ob_cube_067.rotation_euler = (-4.371e-08, -3.517e-15, -1.571)
ob_cube_067.scale = (0.1629, 0.2586, 1.126)
ob_cube_067.color = (0.8, 0.8, 0.8, 1.0)
ob_cube_069.location = (0.0, 0.0, 0.0)
ob_cube_069.rotation_euler = (1.629e-07, 8.742e-08, -3.239e-22)
ob_cube_069.scale = (1.157, 1.157, 1.069)
ob_cube_069.color = (0.8, 0.8, 0.8, 1.0)
ob_cube_001.location = (-0.001245, 0.03438, 1.406)
ob_cube_001.rotation_euler = (4.331e-07, 9.043e-15, -1.571)
ob_cube_001.scale = (0.69, 0.4819, 0.09808)
ob_cube_001.color = (0.8, 0.8, 0.8, 1.0)

# ---- collection membership
col_collection.objects.link(ob_cube_066)
col_collection.objects.link(ob_cube_067)
col_collection.objects.link(ob_cube_069)
col_collection.objects.link(ob_cube_001)

# ---- scene / render settings (as saved in the file)
scene.frame_start = 1; scene.frame_end = 250; scene.frame_set(1)
scene.render.engine = 'BLENDER_EEVEE_NEXT'
scene.cycles.sampling_pattern = 'TABULATED_SOBOL'
scene.view_settings.view_transform = 'Filmic'
bpy.context.view_layer.update()

# ---- added for rendering (the .blend has no active camera and no usable light): camera, sun
cam_auto = bpy.data.cameras.new('AutoCamera')
cam_auto.lens = 50.0
cam_auto.sensor_width = 36.0
cam_auto.clip_end = 1000.0
ob_auto_camera = bpy.data.objects.new('AutoCamera', cam_auto)
scene.collection.objects.link(ob_auto_camera)
ob_auto_camera.location = (5.36415, -6.43698, 3.25008)
ob_auto_camera.rotation_euler = (1.09748, -7.21219e-08, 0.694738)
scene.camera = ob_auto_camera
light_auto_sun = bpy.data.lights.new('AutoSun', 'SUN')
light_auto_sun.energy = 3.0
light_auto_sun.angle = 0.0523599
ob_auto_sun = bpy.data.objects.new('AutoSun', light_auto_sun)
scene.collection.objects.link(ob_auto_sun)
ob_auto_sun.rotation_euler = (0.872665, 0.174533, 0.523599)
bpy.context.view_layer.update()
